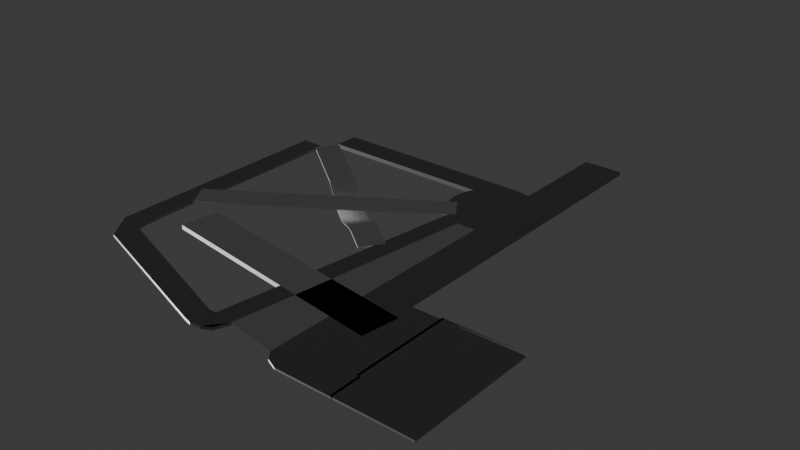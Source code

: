 # Source: map.blend  (saved by Blender 4.3.34; exported with 4.5.12 LTS)
import bpy
from mathutils import Matrix  # noqa: F401  (used for matrix-valued properties, if any)

bpy.ops.wm.read_factory_settings(use_empty=True)
scene = bpy.context.scene
scene.name = 'Scene'

# ---- collections
col_collection = bpy.data.collections.new('Collection'); scene.collection.children.link(col_collection)

# ---- materials (node trees are filled in below, after node groups)
mat_material_002 = bpy.data.materials.new('Material.002')
mat_material_005 = bpy.data.materials.new('Material.005')
mat_material = bpy.data.materials.new('Material')
mat_material_004 = bpy.data.materials.new('Material.004')

# ---- material node trees
mat_material_002.use_nodes = True; mat_material_002.node_tree.nodes.clear()
_N = mat_material_002.node_tree.nodes; _L = mat_material_002.node_tree.links
n0 = _N.new('ShaderNodeBsdfPrincipled'); n0.name = 'Principled BSDF'; n0.location = (10, 300)
n0.inputs[0].default_value = (0.002286, 0.0427, 0.04477, 1.0)
n1 = _N.new('ShaderNodeOutputMaterial'); n1.name = 'Material Output'; n1.location = (300, 300)
_L.new(n0.outputs[0], n1.inputs[0])
n1.is_active_output = True
mat_material_005.use_nodes = True; mat_material_005.node_tree.nodes.clear()
_N = mat_material_005.node_tree.nodes; _L = mat_material_005.node_tree.links
n0 = _N.new('ShaderNodeBsdfPrincipled'); n0.name = 'Principled BSDF'; n0.location = (10, 300)
n0.inputs[0].default_value = (0.3663, 0.3663, 0.3663, 1.0)
n1 = _N.new('ShaderNodeOutputMaterial'); n1.name = 'Material Output'; n1.location = (300, 300)
_L.new(n0.outputs[0], n1.inputs[0])
n1.is_active_output = True
mat_material.use_nodes = True; mat_material.node_tree.nodes.clear()
_N = mat_material.node_tree.nodes; _L = mat_material.node_tree.links
n0 = _N.new('ShaderNodeBsdfPrincipled'); n0.name = 'Principled BSDF'; n0.location = (10, 300)
n1 = _N.new('ShaderNodeOutputMaterial'); n1.name = 'Material Output'; n1.location = (300, 300)
_L.new(n0.outputs[0], n1.inputs[0])
n1.is_active_output = True
mat_material_004.use_nodes = True; mat_material_004.node_tree.nodes.clear()
_N = mat_material_004.node_tree.nodes; _L = mat_material_004.node_tree.links
n0 = _N.new('ShaderNodeBsdfPrincipled'); n0.name = 'Principled BSDF'; n0.location = (10, 300)
n0.inputs[0].default_value = (0.3054, 0.3054, 0.3054, 1.0)
n1 = _N.new('ShaderNodeOutputMaterial'); n1.name = 'Material Output'; n1.location = (300, 300)
_L.new(n0.outputs[0], n1.inputs[0])
n1.is_active_output = True

# ---- world
world_world = bpy.data.worlds.new('World'); scene.world = world_world
world_world.use_nodes = True; world_world.node_tree.nodes.clear()
_N = world_world.node_tree.nodes; _L = world_world.node_tree.links
n0 = _N.new('ShaderNodeOutputWorld'); n0.name = 'World Output'; n0.location = (300, 300)
n1 = _N.new('ShaderNodeBackground'); n1.name = 'Background'; n1.location = (10, 300)
n1.inputs[0].default_value = (0.05088, 0.05088, 0.05088, 1.0)
_L.new(n1.outputs[0], n0.inputs[0])
n0.is_active_output = True
world_world.color = (0.05088, 0.05088, 0.05088)
world_world.sun_shadow_jitter_overblur = 0.0

# ---- lights
light_point = bpy.data.lights.new('Point', 'SUN')
light_point.energy = 2.94
light_point.shadow_soft_size = 7.402

# ---- meshes
me_cube_011 = bpy.data.meshes.new('Cube.011')
me_cube_011.from_pydata([(-2.008, 1.01, -1.115), (-2.029, 1.032, -1.115), (-2.092, 1.053, -1.115), (-2.193, 1.072, -1.115), (-2.33, 1.089, -1.115), (-2.496, 1.103, -1.115), (-2.686, 1.114, -1.115), (-2.891, 1.12, -1.115), (-3.106, 1.122, -1.115), (-3.32, 1.12, -1.115), (-3.526, 1.114, -1.115), (-3.715, 1.103, -1.115), (-3.882, 1.089, -1.115), (-4.018, 1.072, -1.115), (-4.12, 1.053, -1.115), (-4.182, 1.032, -1.115), (-4.203, 1.01, -1.115), (-4.182, 0.9883, -1.115), (-4.12, 0.9673, -1.115), (-4.018, 0.9479, -1.115), (-3.882, 0.931, -1.115), (-3.715, 0.917, -1.115), (-3.526, 0.9067, -1.115), (-3.32, 0.9003, -1.115), (-3.106, 0.8982, -1.115), (-2.891, 0.9003, -1.115), (-2.686, 0.9067, -1.115), (-2.496, 0.917, -1.115), (-2.33, 0.931, -1.115), (-2.193, 0.9479, -1.115), (-2.092, 0.9673, -1.115), (-2.029, 0.9883, -1.115), (-1.803, 1.01, -3.461), (-1.828, 1.036, -3.461), (-1.902, 1.061, -3.461), (-2.023, 1.084, -3.461), (-2.185, 1.104, -3.461), (-2.382, 1.121, -3.461), (-2.607, 1.133, -3.461), (-2.852, 1.14, -3.461), (-3.106, 1.143, -3.461), (-3.36, 1.14, -3.461), (-3.604, 1.133, -3.461), (-3.829, 1.121, -3.461), (-4.026, 1.104, -3.461), (-4.188, 1.084, -3.461), (-4.309, 1.061, -3.461), (-4.383, 1.036, -3.461), (-4.408, 1.01, -3.461), (-4.383, 0.9842, -3.461), (-4.309, 0.9593, -3.461), (-4.188, 0.9363, -3.461), (-4.026, 0.9162, -3.461), (-3.829, 0.8997, -3.461), (-3.604, 0.8874, -3.461), (-3.36, 0.8798, -3.461), (-3.106, 0.8773, -3.461), (-2.852, 0.8798, -3.461), (-2.607, 0.8874, -3.461), (-2.382, 0.8997, -3.461), (-2.185, 0.9162, -3.461), (-2.023, 0.9363, -3.461), (-1.902, 0.9593, -3.461), (-1.828, 0.9842, -3.461), (-2.008, 1.01, -3.461), (-2.029, 1.032, -3.461), (-2.092, 1.053, -3.461), (-2.193, 1.072, -3.461), (-2.33, 1.089, -3.461), (-2.496, 1.103, -3.461), (-2.686, 1.114, -3.461), (-2.891, 1.12, -3.461), (-3.106, 1.122, -3.461), (-3.32, 1.12, -3.461), (-3.526, 1.114, -3.461), (-3.715, 1.103, -3.461), (-3.882, 1.089, -3.461), (-4.018, 1.072, -3.461), (-4.12, 1.053, -3.461), (-4.182, 1.032, -3.461), (-4.203, 1.01, -3.461), (-4.182, 0.9883, -3.461), (-4.12, 0.9673, -3.461), (-4.018, 0.9479, -3.461), (-3.882, 0.931, -3.461), (-3.715, 0.917, -3.461), (-3.526, 0.9067, -3.461), (-3.32, 0.9003, -3.461), (-3.106, 0.8982, -3.461), (-2.891, 0.9003, -3.461), (-2.686, 0.9067, -3.461), (-2.496, 0.917, -3.461), (-2.33, 0.931, -3.461), (-2.193, 0.9479, -3.461), (-2.092, 0.9673, -3.461), (-2.029, 0.9883, -3.461)], [], [(0, 1, 2, 3, 4, 5, 6, 7, 8, 9, 10, 11, 12, 13, 14, 15, 16, 17, 18, 19, 20, 21, 22, 23, 24, 25, 26, 27, 28, 29, 30, 31), (31, 30, 94, 95), (4, 3, 67, 68), (17, 16, 80, 81), (30, 29, 93, 94), (3, 2, 66, 67), (16, 15, 79, 80), (29, 28, 92, 93), (2, 1, 65, 66), (15, 14, 78, 79), (28, 27, 91, 92), (1, 0, 64, 65), (14, 13, 77, 78), (27, 26, 90, 91), (13, 12, 76, 77), (26, 25, 89, 90), (12, 11, 75, 76), (25, 24, 88, 89), (11, 10, 74, 75), (24, 23, 87, 88), (10, 9, 73, 74), (23, 22, 86, 87), (9, 8, 72, 73), (22, 21, 85, 86), (8, 7, 71, 72), (21, 20, 84, 85), (7, 6, 70, 71), (20, 19, 83, 84), (6, 5, 69, 70), (19, 18, 82, 83), (0, 31, 95, 64), (5, 4, 68, 69), (18, 17, 81, 82), (32, 63, 62, 61, 60, 59, 58, 57, 56, 55, 54, 53, 52, 51, 50, 49, 48, 47, 46, 45, 44, 43, 42, 41, 40, 39, 38, 37, 36, 35, 34, 33), (62, 63, 95, 94), (49, 50, 82, 81), (36, 37, 69, 68), (63, 32, 64, 95), (50, 51, 83, 82), (37, 38, 70, 69), (51, 52, 84, 83), (38, 39, 71, 70), (52, 53, 85, 84), (39, 40, 72, 71), (53, 54, 86, 85), (40, 41, 73, 72), (54, 55, 87, 86), (41, 42, 74, 73), (55, 56, 88, 87), (42, 43, 75, 74), (56, 57, 89, 88), (43, 44, 76, 75), (57, 58, 90, 89), (44, 45, 77, 76), (58, 59, 91, 90), (45, 46, 78, 77), (32, 33, 65, 64), (59, 60, 92, 91), (46, 47, 79, 78), (33, 34, 66, 65), (60, 61, 93, 92), (47, 48, 80, 79), (34, 35, 67, 66), (61, 62, 94, 93), (48, 49, 81, 80), (35, 36, 68, 67)])
_uv = me_cube_011.uv_layers.new(name='UVMap')
_uv.uv.foreach_set('vector', [0.75, 0.49, 0.7968, 0.4854, 0.8418, 0.4717, 0.8833, 0.4496, 0.9197, 0.4197, 0.9496, 0.3833, 0.9717, 0.3418, 0.9854, 0.2968, 0.99, 0.25, 0.9854, 0.2032, 0.9717, 0.1582, 0.9496, 0.1167, 0.9197, 0.08029, 0.8833, 0.05045, 0.8418, 0.02827, 0.7968, 0.01461, 0.75, 0.01, 0.7032, 0.01461, 0.6582, 0.02827, 0.6167, 0.05045, 0.5803, 0.08029, 0.5504, 0.1167, 0.5283, 0.1582, 0.5146, 0.2032, 0.51, 0.25, 0.5146, 0.2968, 0.5283, 0.3418, 0.5504, 0.3833, 0.5803, 0.4197, 0.6167, 0.4496, 0.6582, 0.4717, 0.7032, 0.4854, 0.7032, 0.4854, 0.6582, 0.4717, 0.6582, 0.4717, 0.7032, 0.4854, 0.9197, 0.4197, 0.8833, 0.4496, 0.8833, 0.4496, 0.9197, 0.4197, 0.7032, 0.01461, 0.75, 0.01, 0.75, 0.01, 0.7032, 0.01461, 0.6582, 0.4717, 0.6167, 0.4496, 0.6167, 0.4496, 0.6582, 0.4717, 0.8833, 0.4496, 0.8418, 0.4717, 0.8418, 0.4717, 0.8833, 0.4496, 0.75, 0.01, 0.7968, 0.01461, 0.7968, 0.01461, 0.75, 0.01, 0.6167, 0.4496, 0.5803, 0.4197, 0.5803, 0.4197, 0.6167, 0.4496, 0.8418, 0.4717, 0.7968, 0.4854, 0.7968, 0.4854, 0.8418, 0.4717, 0.7968, 0.01461, 0.8418, 0.02827, 0.8418, 0.02827, 0.7968, 0.01461, 0.5803, 0.4197, 0.5504, 0.3833, 0.5504, 0.3833, 0.5803, 0.4197, 0.7968, 0.4854, 0.75, 0.49, 0.75, 0.49, 0.7968, 0.4854, 0.8418, 0.02827, 0.8833, 0.05045, 0.8833, 0.05045, 0.8418, 0.02827, 0.5504, 0.3833, 0.5283, 0.3418, 0.5283, 0.3418, 0.5504, 0.3833, 0.8833, 0.05045, 0.9197, 0.08029, 0.9197, 0.08029, 0.8833, 0.05045, 0.5283, 0.3418, 0.5146, 0.2968, 0.5146, 0.2968, 0.5283, 0.3418, 0.9197, 0.08029, 0.9496, 0.1167, 0.9496, 0.1167, 0.9197, 0.08029, 0.5146, 0.2968, 0.51, 0.25, 0.51, 0.25, 0.5146, 0.2968, 0.9496, 0.1167, 0.9717, 0.1582, 0.9717, 0.1582, 0.9496, 0.1167, 0.51, 0.25, 0.5146, 0.2032, 0.5146, 0.2032, 0.51, 0.25, 0.9717, 0.1582, 0.9854, 0.2032, 0.9854, 0.2032, 0.9717, 0.1582, 0.5146, 0.2032, 0.5283, 0.1582, 0.5283, 0.1582, 0.5146, 0.2032, 0.9854, 0.2032, 0.99, 0.25, 0.99, 0.25, 0.9854, 0.2032, 0.5283, 0.1582, 0.5504, 0.1167, 0.5504, 0.1167, 0.5283, 0.1582, 0.99, 0.25, 0.9854, 0.2968, 0.9854, 0.2968, 0.99, 0.25, 0.5504, 0.1167, 0.5803, 0.08029, 0.5803, 0.08029, 0.5504, 0.1167, 0.9854, 0.2968, 0.9717, 0.3418, 0.9717, 0.3418, 0.9854, 0.2968, 0.5803, 0.08029, 0.6167, 0.05045, 0.6167, 0.05045, 0.5803, 0.08029, 0.9717, 0.3418, 0.9496, 0.3833, 0.9496, 0.3833, 0.9717, 0.3418, 0.6167, 0.05045, 0.6582, 0.02827, 0.6582, 0.02827, 0.6167, 0.05045, 0.75, 0.49, 0.7032, 0.4854, 0.7032, 0.4854, 0.75, 0.49, 0.9496, 0.3833, 0.9197, 0.4197, 0.9197, 0.4197, 0.9496, 0.3833, 0.6582, 0.02827, 0.7032, 0.01461, 0.7032, 0.01461, 0.6582, 0.02827, 0.75, 0.49, 0.7032, 0.4854, 0.6582, 0.4717, 0.6167, 0.4496, 0.5803, 0.4197, 0.5504, 0.3833, 0.5283, 0.3418, 0.5146, 0.2968, 0.51, 0.25, 0.5146, 0.2032, 0.5283, 0.1582, 0.5504, 0.1167, 0.5803, 0.08029, 0.6167, 0.05045, 0.6582, 0.02827, 0.7032, 0.01461, 0.75, 0.01, 0.7968, 0.01461, 0.8418, 0.02827, 0.8833, 0.05045, 0.9197, 0.08029, 0.9496, 0.1167, 0.9717, 0.1582, 0.9854, 0.2032, 0.99, 0.25, 0.9854, 0.2968, 0.9717, 0.3418, 0.9496, 0.3833, 0.9197, 0.4197, 0.8833, 0.4496, 0.8418, 0.4717, 0.7968, 0.4854, 0.6582, 0.4717, 0.7032, 0.4854, 0.7032, 0.4854, 0.6582, 0.4717, 0.7032, 0.01461, 0.6582, 0.02827, 0.6582, 0.02827, 0.7032, 0.01461, 0.9197, 0.4197, 0.9496, 0.3833, 0.9496, 0.3833, 0.9197, 0.4197, 0.7032, 0.4854, 0.75, 0.49, 0.75, 0.49, 0.7032, 0.4854, 0.6582, 0.02827, 0.6167, 0.05045, 0.6167, 0.05045, 0.6582, 0.02827, 0.9496, 0.3833, 0.9717, 0.3418, 0.9717, 0.3418, 0.9496, 0.3833, 0.6167, 0.05045, 0.5803, 0.08029, 0.5803, 0.08029, 0.6167, 0.05045, 0.9717, 0.3418, 0.9854, 0.2968, 0.9854, 0.2968, 0.9717, 0.3418, 0.5803, 0.08029, 0.5504, 0.1167, 0.5504, 0.1167, 0.5803, 0.08029, 0.9854, 0.2968, 0.99, 0.25, 0.99, 0.25, 0.9854, 0.2968, 0.5504, 0.1167, 0.5283, 0.1582, 0.5283, 0.1582, 0.5504, 0.1167, 0.99, 0.25, 0.9854, 0.2032, 0.9854, 0.2032, 0.99, 0.25, 0.5283, 0.1582, 0.5146, 0.2032, 0.5146, 0.2032, 0.5283, 0.1582, 0.9854, 0.2032, 0.9717, 0.1582, 0.9717, 0.1582, 0.9854, 0.2032, 0.5146, 0.2032, 0.51, 0.25, 0.51, 0.25, 0.5146, 0.2032, 0.9717, 0.1582, 0.9496, 0.1167, 0.9496, 0.1167, 0.9717, 0.1582, 0.51, 0.25, 0.5146, 0.2968, 0.5146, 0.2968, 0.51, 0.25, 0.9496, 0.1167, 0.9197, 0.08029, 0.9197, 0.08029, 0.9496, 0.1167, 0.5146, 0.2968, 0.5283, 0.3418, 0.5283, 0.3418, 0.5146, 0.2968, 0.9197, 0.08029, 0.8833, 0.05045, 0.8833, 0.05045, 0.9197, 0.08029, 0.5283, 0.3418, 0.5504, 0.3833, 0.5504, 0.3833, 0.5283, 0.3418, 0.8833, 0.05045, 0.8418, 0.02827, 0.8418, 0.02827, 0.8833, 0.05045, 0.75, 0.49, 0.7968, 0.4854, 0.7968, 0.4854, 0.75, 0.49, 0.5504, 0.3833, 0.5803, 0.4197, 0.5803, 0.4197, 0.5504, 0.3833, 0.8418, 0.02827, 0.7968, 0.01461, 0.7968, 0.01461, 0.8418, 0.02827, 0.7968, 0.4854, 0.8418, 0.4717, 0.8418, 0.4717, 0.7968, 0.4854, 0.5803, 0.4197, 0.6167, 0.4496, 0.6167, 0.4496, 0.5803, 0.4197, 0.7968, 0.01461, 0.75, 0.01, 0.75, 0.01, 0.7968, 0.01461, 0.8418, 0.4717, 0.8833, 0.4496, 0.8833, 0.4496, 0.8418, 0.4717, 0.6167, 0.4496, 0.6582, 0.4717, 0.6582, 0.4717, 0.6167, 0.4496, 0.75, 0.01, 0.7032, 0.01461, 0.7032, 0.01461, 0.75, 0.01, 0.8833, 0.4496, 0.9197, 0.4197, 0.9197, 0.4197, 0.8833, 0.4496])
me_cube_011.materials.append(mat_material_002)
me_cube_011.update()
me_cube_013 = bpy.data.meshes.new('Cube.013')
me_cube_013.from_pydata([(-1.0, -1.0, -1.0), (-0.9827, 0.6478, -1.0), (1.0, -1.0, -1.0), (1.0, 1.0, -1.0)], [], [(1, 3, 2, 0)])
_uv = me_cube_013.uv_layers.new(name='UVMap')
_uv.uv.foreach_set('vector', [0.125, 0.5, 0.375, 0.5, 0.375, 0.75, 0.125, 0.75])
me_cube_013.materials.append(mat_material_005)
me_cube_013.update()
me_cube_014 = bpy.data.meshes.new('Cube.014')
me_cube_014.from_pydata([(9.884, -0.8817, -1.0), (5.953, -0.8016, -1.0), (13.32, 0.8337, -1.0), (9.387, 0.9138, -1.0), (7.923, -0.8418, -1.0), (7.923, -0.8418, 1.0), (11.85, 1.119, 1.0), (9.884, -0.8817, 1.0), (13.81, 1.079, 1.0), (5.953, -0.8016, 1.0), (9.877, 1.159, 1.0), (11.85, 0.09853, -1.0), (8.903, -0.8617, -1.0), (7.915, 0.1786, -1.0), (6.938, -0.8217, -1.0), (12.34, 0.3436, -1.0), (12.83, 0.5886, -1.0), (8.896, 0.6687, -1.0), (8.406, 0.4236, -1.0), (7.424, -0.06646, -1.0), (6.934, -0.3115, -1.0), (6.443, -0.5566, -1.0), (10.37, -0.6366, -1.0), (10.86, -0.3916, -1.0), (11.36, -0.1465, -1.0), (14.08, 1.073, 1.0), (14.08, 1.073, -1.0), (13.59, 0.8281, -1.0), (10.16, -0.8872, 1.0), (10.16, -0.8872, -1.0), (11.63, -0.1521, -1.0), (12.12, 0.09298, -1.0), (12.61, 0.338, -1.0), (13.1, 0.5831, -1.0), (10.65, -0.6422, -1.0), (11.14, -0.3971, -1.0), (6.172, -0.551, -1.0), (5.681, -0.7961, -1.0), (5.681, -0.7961, 1.0), (9.606, 1.164, 1.0), (9.606, 1.164, -1.0), (8.134, 0.4292, -1.0), (7.643, 0.1841, -1.0), (9.115, 0.9193, -1.0), (8.625, 0.6742, -1.0), (7.153, -0.06093, -1.0), (6.662, -0.306, -1.0), (6.443, -0.5566, -4.548), (5.953, -0.8016, -4.548), (11.36, -0.1465, -4.548), (11.85, 0.09853, -4.548), (8.406, 0.4236, -4.548), (7.915, 0.1786, -4.548), (12.34, 0.3436, -4.548), (12.83, 0.5886, -4.548), (13.32, 0.8337, -4.548), (9.387, 0.9138, -4.548), (8.896, 0.6687, -4.548), (7.424, -0.06646, -4.548), (6.934, -0.3115, -4.548), (9.884, -0.8817, -4.548), (10.37, -0.6366, -4.548), (10.86, -0.3916, -4.548), (11.63, -0.1521, -4.548), (12.12, 0.09298, -4.548), (12.61, 0.338, -4.548), (13.1, 0.5831, -4.548), (13.59, 0.8281, -4.548), (10.16, -0.8872, -4.548), (10.65, -0.6422, -4.548), (11.14, -0.3971, -4.548), (6.172, -0.551, -4.548), (5.681, -0.7961, -4.548), (8.134, 0.4292, -4.548), (7.643, 0.1841, -4.548), (9.115, 0.9193, -4.548), (8.625, 0.6742, -4.548), (7.153, -0.06093, -4.548), (6.662, -0.306, -4.548), (9.828, -0.9097, 1.0), (9.828, -0.9097, -1.0), (5.897, -0.8296, -1.0), (5.897, -0.8296, 1.0), (10.1, -0.9152, 1.0), (10.1, -0.9152, -1.0), (5.625, -0.8241, -1.0), (5.625, -0.8241, 1.0), (5.949, -0.8015, 1.0), (5.949, -0.8015, -1.0), (5.893, -0.8295, 1.0), (5.893, -0.8295, -1.0), (9.884, -0.8817, -4.488), (10.16, -0.8872, -4.488), (5.953, -0.8016, -4.488), (5.681, -0.7961, -4.488), (9.828, -0.9097, -4.488), (10.1, -0.9152, -4.488), (5.897, -0.8296, -4.488), (5.625, -0.8241, -4.488), (5.893, -0.8295, -4.488), (5.949, -0.8015, -4.488), (11.85, 1.119, 1.0), (12.83, 1.609, 1.0), (13.81, 2.099, 1.0), (15.77, 2.059, 1.0), (14.79, 1.569, 1.0), (13.81, 1.079, 1.0), (9.877, 1.159, 1.0), (10.86, 1.649, 1.0), (11.84, 2.139, 1.0), (16.04, 2.053, 1.0), (15.06, 1.563, 1.0), (14.08, 1.073, 1.0), (9.606, 1.164, 1.0), (10.59, 1.654, 1.0), (11.57, 2.145, 1.0), (9.115, 0.9193, -1.0), (9.387, 0.9138, -4.548), (9.115, 0.9193, -4.548), (9.387, 0.9138, -1.0), (12.83, 0.5886, -0.7707), (13.32, 0.8337, -0.7707), (13.59, 0.8281, -0.7707), (13.1, 0.5831, -0.7707), (12.83, 0.5886, -4.319), (13.32, 0.8337, -4.319), (13.1, 0.5831, -4.319), (13.59, 0.8281, -4.319)], [], [(0, 1, 3, 2), (46, 45, 77, 78), (0, 7, 5, 4, 12), (106, 101, 5, 7), (103, 6, 10, 109), (31, 30, 63, 64), (4, 5, 9, 1, 14), (26, 25, 110, 111, 112, 28, 29, 34, 35, 30, 31, 32, 33, 27), (19, 20, 59, 58), (0, 29, 92, 91), (45, 42, 74, 77), (13, 19, 58, 52), (41, 44, 76, 73), (106, 7, 28, 112), (29, 0, 60, 68), (37, 38, 113, 114, 115, 39, 40, 43, 116, 44, 41, 42, 45, 46, 36), (116, 43, 75, 118), (15, 16, 54, 53), (1, 9, 82, 81), (109, 10, 39, 115), (24, 11, 50, 49), (21, 1, 48, 47), (11, 15, 53, 50), (42, 41, 73, 74), (61, 62, 70, 69), (47, 48, 72, 71), (50, 53, 65, 64), (62, 49, 63, 70), (53, 54, 66, 65), (49, 50, 64, 63), (54, 55, 67, 66), (60, 61, 69, 68), (57, 51, 73, 76), (59, 47, 71, 78), (52, 58, 77, 74), (51, 52, 74, 73), (117, 57, 76, 118), (58, 59, 78, 77), (20, 21, 47, 59), (32, 31, 64, 65), (36, 46, 78, 71), (18, 13, 52, 51), (0, 22, 61, 60), (33, 32, 65, 66), (1, 37, 72, 48), (119, 17, 57, 117), (22, 23, 62, 61), (17, 18, 51, 57), (23, 24, 49, 62), (34, 29, 68, 69), (37, 36, 71, 72), (35, 34, 69, 70), (30, 35, 70, 63), (79, 80, 84, 83), (81, 82, 86, 85), (85, 37, 94, 98), (9, 38, 86, 82), (28, 7, 79, 83), (80, 79, 89, 90), (29, 28, 83, 84), (38, 37, 85, 86), (87, 88, 90, 89), (88, 0, 91, 100), (7, 0, 88, 87), (79, 7, 87, 89), (91, 92, 96, 95), (94, 93, 97, 98), (91, 95, 99, 100), (1, 81, 97, 93), (81, 85, 98, 97), (84, 80, 95, 96), (29, 84, 96, 92), (37, 1, 93, 94), (80, 90, 99, 95), (90, 88, 100, 99), (9, 107, 113, 38), (107, 108, 114, 113), (108, 109, 115, 114), (8, 104, 110, 25), (104, 105, 111, 110), (105, 106, 112, 111), (5, 101, 107, 9), (101, 102, 108, 107), (102, 103, 109, 108), (8, 6, 103, 104), (104, 103, 102, 105), (105, 102, 101, 106), (3, 119, 117, 56), (56, 117, 118, 75), (44, 116, 118, 76), (120, 121, 125, 124), (122, 123, 126, 127), (121, 122, 127, 125)])
_uv = me_cube_014.uv_layers.new(name='UVMap')
_uv.uv.foreach_set('vector', [0.005474, 0.001914, 0.9992, 0.001914, 0.9992, 1.007, 0.005474, 1.007, 0.375, 0.0625, 0.375, 0.09375, 0.375, 0.09375, 0.375, 0.0625, 0.375, 0.75, 0.625, 0.75, 0.625, 1.0, 0.375, 1.0, 0.375, 0.875, 0.3689, 0.3861, 0.6189, 0.3861, 0.6189, 0.6361, 0.3689, 0.6361, 0.6189, 0.2611, 0.6189, 0.3861, 0.6189, 0.3861, 0.6189, 0.2611, 0.375, 0.625, 0.375, 0.6562, 0.375, 0.6562, 0.375, 0.625, 0.375, 1.0, 0.625, 1.0, 0.625, 1.0, 0.375, 1.0, 0.375, 1.0, 0.375, 0.5, 0.625, 0.5, 0.625, 0.375, 0.625, 0.4375, 0.625, 0.5, 0.625, 0.75, 0.375, 0.75, 0.375, 0.7188, 0.375, 0.6875, 0.375, 0.6562, 0.375, 0.625, 0.375, 0.5938, 0.375, 0.5625, 0.375, 0.5312, 0.125, 0.6562, 0.125, 0.6875, 0.125, 0.6875, 0.125, 0.6562, 0.375, 0.75, 0.375, 0.75, 0.375, 0.75, 0.375, 0.75, 0.375, 0.09375, 0.375, 0.125, 0.375, 0.125, 0.375, 0.09375, 0.125, 0.625, 0.125, 0.6562, 0.125, 0.6562, 0.125, 0.625, 0.375, 0.1562, 0.375, 0.1875, 0.375, 0.1875, 0.375, 0.1562, 0.625, 0.5, 0.625, 0.75, 0.625, 0.75, 0.625, 0.5, 0.375, 0.75, 0.375, 0.75, 0.375, 0.75, 0.375, 0.75, 0.375, 0.0, 0.625, 0.0, 0.625, 0.25, 0.625, 0.3125, 0.625, 0.375, 0.625, 0.25, 0.375, 0.25, 0.375, 0.2188, 0.375, 0.2188, 0.375, 0.1875, 0.375, 0.1562, 0.375, 0.125, 0.375, 0.09375, 0.375, 0.0625, 0.375, 0.03125, 0.375, 0.2188, 0.375, 0.2188, 0.375, 0.2188, 0.375, 0.2188, 0.375, 0.5938, 0.375, 0.5625, 0.375, 0.5625, 0.375, 0.5938, 0.375, 1.0, 0.625, 1.0, 0.625, 1.0, 0.375, 1.0, 0.875, 0.375, 0.875, 0.5, 0.875, 0.5, 0.875, 0.375, 0.375, 0.6562, 0.375, 0.625, 0.375, 0.625, 0.375, 0.6562, 0.125, 0.7188, 0.125, 0.75, 0.125, 0.75, 0.125, 0.7188, 0.375, 0.625, 0.375, 0.5938, 0.375, 0.5938, 0.375, 0.625, 0.375, 0.125, 0.375, 0.1562, 0.375, 0.1562, 0.375, 0.125, 0.375, 0.7188, 0.375, 0.6875, 0.375, 0.6875, 0.375, 0.7188, 0.125, 0.7188, 0.125, 0.75, 0.125, 0.75, 0.125, 0.7188, 0.375, 0.625, 0.375, 0.5938, 0.375, 0.5938, 0.375, 0.625, 0.375, 0.6875, 0.375, 0.6562, 0.375, 0.6562, 0.375, 0.6875, 0.375, 0.5938, 0.375, 0.5625, 0.375, 0.5625, 0.375, 0.5938, 0.375, 0.6562, 0.375, 0.625, 0.375, 0.625, 0.375, 0.6562, 0.375, 0.5625, 0.375, 0.5312, 0.375, 0.5312, 0.375, 0.5625, 0.375, 0.75, 0.375, 0.7188, 0.375, 0.7188, 0.375, 0.75, 0.125, 0.5625, 0.125, 0.5938, 0.125, 0.5938, 0.125, 0.5625, 0.125, 0.6875, 0.125, 0.7188, 0.125, 0.7188, 0.125, 0.6875, 0.125, 0.625, 0.125, 0.6562, 0.125, 0.6562, 0.125, 0.625, 0.125, 0.5938, 0.125, 0.625, 0.125, 0.625, 0.125, 0.5938, 0.125, 0.5312, 0.125, 0.5625, 0.125, 0.5625, 0.125, 0.5312, 0.125, 0.6562, 0.125, 0.6875, 0.125, 0.6875, 0.125, 0.6562, 0.125, 0.6875, 0.125, 0.7188, 0.125, 0.7188, 0.125, 0.6875, 0.375, 0.5938, 0.375, 0.625, 0.375, 0.625, 0.375, 0.5938, 0.375, 0.03125, 0.375, 0.0625, 0.375, 0.0625, 0.375, 0.03125, 0.125, 0.5938, 0.125, 0.625, 0.125, 0.625, 0.125, 0.5938, 0.375, 0.75, 0.375, 0.7188, 0.375, 0.7188, 0.375, 0.75, 0.375, 0.5625, 0.375, 0.5938, 0.375, 0.5938, 0.375, 0.5625, 0.375, 1.0, 0.375, 1.0, 0.375, 1.0, 0.375, 1.0, 0.125, 0.5312, 0.125, 0.5625, 0.125, 0.5625, 0.125, 0.5312, 0.375, 0.7188, 0.375, 0.6875, 0.375, 0.6875, 0.375, 0.7188, 0.125, 0.5625, 0.125, 0.5938, 0.125, 0.5938, 0.125, 0.5625, 0.375, 0.6875, 0.375, 0.6562, 0.375, 0.6562, 0.375, 0.6875, 0.375, 0.7188, 0.375, 0.75, 0.375, 0.75, 0.375, 0.7188, 0.375, 0.0, 0.375, 0.03125, 0.375, 0.03125, 0.375, 0.0, 0.375, 0.6875, 0.375, 0.7188, 0.375, 0.7188, 0.375, 0.6875, 0.375, 0.6562, 0.375, 0.6875, 0.375, 0.6875, 0.375, 0.6562, 0.625, 0.75, 0.375, 0.75, 0.375, 0.75, 0.625, 0.75, 0.375, 1.0, 0.625, 1.0, 0.625, 1.0, 0.375, 1.0, 0.375, 0.0, 0.375, 0.0, 0.375, 0.0, 0.375, 0.0, 0.875, 0.75, 0.875, 0.75, 0.875, 0.75, 0.875, 0.75, 0.625, 0.75, 0.625, 0.75, 0.625, 0.75, 0.625, 0.75, 0.375, 0.75, 0.625, 0.75, 0.625, 0.75, 0.375, 0.75, 0.375, 0.75, 0.625, 0.75, 0.625, 0.75, 0.375, 0.75, 0.625, 0.0, 0.375, 0.0, 0.375, 0.0, 0.625, 0.0, 0.625, 0.75, 0.375, 0.75, 0.375, 0.75, 0.625, 0.75, 0.375, 0.75, 0.375, 0.75, 0.375, 0.75, 0.375, 0.75, 0.625, 0.75, 0.375, 0.75, 0.375, 0.75, 0.625, 0.75, 0.625, 0.75, 0.625, 0.75, 0.625, 0.75, 0.625, 0.75, 0.375, 0.75, 0.375, 0.75, 0.375, 0.75, 0.375, 0.75, 0.375, 1.0, 0.375, 1.0, 0.375, 1.0, 0.375, 1.0, 0.375, 0.75, 0.375, 0.75, 0.375, 0.75, 0.375, 0.75, 0.375, 1.0, 0.375, 1.0, 0.375, 1.0, 0.375, 1.0, 0.375, 1.0, 0.375, 1.0, 0.375, 1.0, 0.375, 1.0, 0.375, 0.75, 0.375, 0.75, 0.375, 0.75, 0.375, 0.75, 0.375, 0.75, 0.375, 0.75, 0.375, 0.75, 0.375, 0.75, 0.375, 1.0, 0.375, 1.0, 0.375, 1.0, 0.375, 1.0, 0.375, 0.75, 0.375, 0.75, 0.375, 0.75, 0.375, 0.75, 0.375, 0.75, 0.375, 0.75, 0.375, 0.75, 0.375, 0.75, 0.875, 0.75, 0.875, 0.5, 0.875, 0.5, 0.875, 0.75, 0.875, 0.5, 0.875, 0.4375, 0.875, 0.4375, 0.875, 0.5, 0.875, 0.4375, 0.875, 0.375, 0.875, 0.375, 0.875, 0.4375, 0.625, 0.5, 0.625, 0.375, 0.625, 0.375, 0.625, 0.5, 0.625, 0.375, 0.625, 0.4375, 0.625, 0.4375, 0.625, 0.375, 0.625, 0.4375, 0.625, 0.5, 0.625, 0.5, 0.625, 0.4375, 0.6189, 0.6361, 0.6189, 0.3861, 0.6189, 0.3861, 0.6189, 0.6361, 0.6189, 0.3861, 0.6189, 0.3236, 0.6189, 0.3236, 0.6189, 0.3861, 0.6189, 0.3236, 0.6189, 0.2611, 0.6189, 0.2611, 0.6189, 0.3236, 0.3689, 0.3861, 0.6189, 0.3861, 0.6189, 0.2611, 0.3689, 0.2611, 0.3689, 0.2611, 0.6189, 0.2611, 0.6189, 0.3236, 0.3689, 0.3236, 0.3689, 0.3236, 0.6189, 0.3236, 0.6189, 0.3861, 0.3689, 0.3861, 0.125, 0.5312, 0.125, 0.5312, 0.125, 0.5312, 0.125, 0.5312, 0.125, 0.5312, 0.125, 0.5312, 0.125, 0.5312, 0.125, 0.5312, 0.375, 0.1875, 0.375, 0.2188, 0.375, 0.2188, 0.375, 0.1875, 0.375, 0.5625, 0.375, 0.5312, 0.375, 0.5312, 0.375, 0.5625, 0.375, 0.5312, 0.375, 0.5625, 0.375, 0.5625, 0.375, 0.5312, 0.375, 0.5312, 0.375, 0.5312, 0.375, 0.5312, 0.375, 0.5312])
me_cube_014.materials.append(mat_material)
me_cube_014.update()
me_cube_002 = bpy.data.meshes.new('Cube.002')
me_cube_002.from_pydata([(1.013, 1.01, -1.115), (0.9337, 1.092, -1.115), (0.6993, 1.171, -1.115), (0.3187, 1.244, -1.115), (-0.1934, 1.307, -1.115), (-0.8175, 1.359, -1.115), (-1.53, 1.398, -1.115), (-2.302, 1.422, -1.115), (-3.106, 1.43, -1.115), (-3.909, 1.422, -1.115), (-4.682, 1.398, -1.115), (-5.394, 1.359, -1.115), (-6.018, 1.307, -1.115), (-6.53, 1.244, -1.115), (-6.91, 1.171, -1.115), (-7.145, 1.092, -1.115), (-7.224, 1.01, -1.115), (-7.145, 0.9282, -1.115), (-6.91, 0.8493, -1.115), (-6.53, 0.7767, -1.115), (-6.018, 0.713, -1.115), (-5.394, 0.6608, -1.115), (-4.682, 0.6219, -1.115), (-3.909, 0.598, -1.115), (-3.106, 0.59, -1.115), (-2.302, 0.598, -1.115), (-1.53, 0.6219, -1.115), (-0.8175, 0.6608, -1.115), (-0.1934, 0.713, -1.115), (0.3187, 0.7767, -1.115), (0.6993, 0.8493, -1.115), (0.9337, 0.9282, -1.115), (-1.803, 1.01, -1.115), (-1.828, 1.036, -1.115), (-1.902, 1.061, -1.115), (-2.023, 1.084, -1.115), (-2.185, 1.104, -1.115), (-2.382, 1.121, -1.115), (-2.607, 1.133, -1.115), (-2.852, 1.14, -1.115), (-3.106, 1.143, -1.115), (-3.36, 1.14, -1.115), (-3.604, 1.133, -1.115), (-3.829, 1.121, -1.115), (-4.026, 1.104, -1.115), (-4.188, 1.084, -1.115), (-4.309, 1.061, -1.115), (-4.383, 1.036, -1.115), (-4.408, 1.01, -1.115), (-4.383, 0.9842, -1.115), (-4.309, 0.9593, -1.115), (-4.188, 0.9363, -1.115), (-4.026, 0.9162, -1.115), (-3.829, 0.8997, -1.115), (-3.604, 0.8874, -1.115), (-3.36, 0.8798, -1.115), (-3.106, 0.8773, -1.115), (-2.852, 0.8798, -1.115), (-2.607, 0.8874, -1.115), (-2.382, 0.8997, -1.115), (-2.185, 0.9162, -1.115), (-2.023, 0.9363, -1.115), (-1.902, 0.9593, -1.115), (-1.828, 0.9842, -1.115)], [], [(15, 16, 48, 47), (24, 25, 57, 56), (5, 6, 38, 37), (10, 11, 43, 42), (20, 21, 53, 52), (29, 30, 62, 61), (1, 2, 34, 33), (16, 17, 49, 48), (25, 26, 58, 57), (11, 12, 44, 43), (6, 7, 39, 38), (21, 22, 54, 53), (30, 31, 63, 62), (2, 3, 35, 34), (12, 13, 45, 44), (17, 18, 50, 49), (26, 27, 59, 58), (7, 8, 40, 39), (13, 14, 46, 45), (22, 23, 55, 54), (31, 0, 32, 63), (3, 4, 36, 35), (18, 19, 51, 50), (27, 28, 60, 59), (8, 9, 41, 40), (14, 15, 47, 46), (23, 24, 56, 55), (4, 5, 37, 36), (0, 1, 33, 32), (19, 20, 52, 51), (28, 29, 61, 60), (9, 10, 42, 41)])
_uv = me_cube_002.uv_layers.new(name='UVMap')
_uv.uv.foreach_set('vector', [0.08581, 0.1909, 0.1518, 0.1191, 0.3905, 0.3795, 0.3697, 0.4022, 0.8736, 0.1695, 0.9345, 0.2502, 0.638, 0.421, 0.6188, 0.3955, 0.385, 0.9864, 0.2902, 0.9511, 0.4343, 0.6427, 0.4643, 0.6538, 0.02302, 0.6596, -0.0029, 0.5632, 0.3416, 0.52, 0.3498, 0.5505, 0.5176, -0.003058, 0.6168, 0.01357, 0.5376, 0.3462, 0.5062, 0.3409, 0.9982, 0.6331, 0.9661, 0.7255, 0.648, 0.5713, 0.6582, 0.5421, 0.7706, 0.9381, 0.6808, 0.9784, 0.5578, 0.6513, 0.5862, 0.6385, 0.1518, 0.1191, 0.2312, 0.06191, 0.4156, 0.3615, 0.3905, 0.3795, 0.9345, 0.2502, 0.9788, 0.3404, 0.652, 0.4495, 0.638, 0.421, -0.0029, 0.5632, -0.009456, 0.4643, 0.3395, 0.4887, 0.3416, 0.52, 0.2902, 0.9511, 0.2035, 0.8985, 0.4069, 0.626, 0.4343, 0.6427, 0.6168, 0.01357, 0.7116, 0.04888, 0.5675, 0.3574, 0.5376, 0.3462, 0.9661, 0.7255, 0.916, 0.8091, 0.6322, 0.5978, 0.648, 0.5713, 0.6808, 0.9784, 0.5841, 1.0, 0.5272, 0.6582, 0.5578, 0.6513, -0.009456, 0.4643, 0.003601, 0.3669, 0.3437, 0.4579, 0.3395, 0.4887, 0.2312, 0.06191, 0.321, 0.02158, 0.444, 0.3487, 0.4156, 0.3615, 0.9788, 0.3404, 1.005, 0.4368, 0.6602, 0.48, 0.652, 0.4495, 0.2035, 0.8985, 0.1282, 0.8305, 0.3831, 0.6045, 0.4069, 0.626, 0.003601, 0.3669, 0.03577, 0.2745, 0.3538, 0.4287, 0.3437, 0.4579, 0.7116, 0.04888, 0.7983, 0.1015, 0.595, 0.374, 0.5675, 0.3574, 0.916, 0.8091, 0.85, 0.8809, 0.6113, 0.6205, 0.6322, 0.5978, 0.5841, 1.0, 0.4843, 1.003, 0.4956, 0.6591, 0.5272, 0.6582, 0.321, 0.02158, 0.4177, -0.0003512, 0.4746, 0.3418, 0.444, 0.3487, 1.005, 0.4368, 1.011, 0.5357, 0.6623, 0.5113, 0.6602, 0.48, 0.1282, 0.8305, 0.0673, 0.7498, 0.3638, 0.579, 0.3831, 0.6045, 0.03577, 0.2745, 0.08581, 0.1909, 0.3697, 0.4022, 0.3538, 0.4287, 0.7983, 0.1015, 0.8736, 0.1695, 0.6188, 0.3955, 0.595, 0.374, 0.4843, 1.003, 0.385, 0.9864, 0.4643, 0.6538, 0.4956, 0.6591, 0.85, 0.8809, 0.7706, 0.9381, 0.5862, 0.6385, 0.6113, 0.6205, 0.4177, -0.0003512, 0.5176, -0.003058, 0.5062, 0.3409, 0.4746, 0.3418, 1.011, 0.5357, 0.9982, 0.6331, 0.6582, 0.5421, 0.6623, 0.5113, 0.0673, 0.7498, 0.02302, 0.6596, 0.3498, 0.5505, 0.3638, 0.579])
me_cube_002.update()
me_cube_004 = bpy.data.meshes.new('Cube.004')
me_cube_004.from_pydata([(-7.145, 0.9282, 1.115), (-22.51, 1.108, 1.067), (-21.69, 1.108, 1.067), (-28.69, 1.108, 1.067), (-30.33, 1.108, 1.067), (-7.098, 1.108, 1.067), (-29.6, 0.6257, 1.0), (-20.76, 0.7516, 1.0), (-22.65, 1.02, 1.0), (-21.15, 1.041, 1.0), (-23.76, 0.7096, 1.0), (-24.15, 0.999, 1.0), (-23.97, 0.7067, 1.0)], [], [(7, 2, 5, 0), (1, 3, 4, 12, 10, 11, 8, 9, 2), (12, 4, 6)])
_uv = me_cube_004.uv_layers.new(name='UVMap')
_uv.uv.foreach_set('vector', [0.0, 0.0, 0.0, 0.0, 0.0, 0.0, 0.0, 0.0, 0.0, 0.0, 0.0, 0.0, 0.0, 0.0, 0.0, 0.0, 0.0, 0.0, 0.0, 0.0, 0.0, 0.0, 0.0, 0.0, 0.0, 0.0, 0.0, 0.0, 0.0, 0.0, 0.0, 0.0])
me_cube_004.update()
me_cube_005 = bpy.data.meshes.new('Cube.005')
me_cube_005.from_pydata([(-28.69, 1.771, -1.165), (-28.69, 2.486, -1.165), (-31.51, 1.771, -1.165), (-31.51, 2.486, -1.165), (-28.69, 1.771, -1.165), (-19.78, 1.771, -1.165), (-28.69, 2.486, -1.165), (-19.78, 2.486, -1.165)], [], [(0, 1, 3, 2), (4, 5, 7, 6)])
_uv = me_cube_005.uv_layers.new(name='UVMap')
_uv.uv.foreach_set('vector', [0.0, 0.0, 0.0, 0.0, 0.0, 0.0, 0.0, 0.0, 0.9887, 2.98e-08, 0.9887, 1.0, 0.01094, 1.0, 0.01094, 0.0])
me_cube_005.update()
me_cube = bpy.data.meshes.new('Cube')
me_cube.from_pydata([(-1.0, -1.095, -1.0), (-1.0, -1.095, 1.0), (-1.0, 1.0, -1.0), (-1.0, 1.0, 1.0), (1.0, -1.095, -1.0), (1.0, -1.095, 1.0), (1.109, 1.0, -1.0), (1.109, 1.0, 1.0), (0.979, 1.0, -1.0), (-0.8781, 1.0, -1.0), (-0.8781, 1.0, 1.0), (0.8781, 1.0, 1.0), (-0.8781, -1.095, -1.0), (0.8781, -1.095, -1.0), (0.8781, -1.095, 1.0), (-0.8781, -1.095, 1.0), (-1.0, 1.0, -2.685), (-1.0, -1.095, -2.685), (-0.8781, 1.0, -2.685), (1.0, -1.095, -2.685), (1.109, 1.0, -2.685), (0.8781, -1.095, -2.685), (0.9875, 1.0, -2.685), (-0.8781, -1.095, -2.685), (-1.0, 0.6135, -1.0), (-1.0, 0.2135, -1.0), (-1.0, -0.1865, -1.0), (-1.0, -0.5865, -1.0), (-1.0, -0.5865, 1.0), (-1.0, -0.1865, 1.0), (-1.0, 0.2135, 1.0), (-1.0, 0.6135, 1.0), (1.0, -0.5865, -1.0), (1.0, -0.1865, -1.0), (1.0, 0.2135, -1.0), (1.0, 0.6135, -1.0), (1.0, 0.6135, 1.0), (1.0, 0.2135, 1.0), (1.0, -0.1865, 1.0), (1.0, -0.5865, 1.0), (0.8781, 0.6135, 1.0), (0.8781, 0.2135, 1.0), (0.8781, -0.1865, 1.0), (0.8781, -0.5865, 1.0), (-0.8781, 0.6135, 1.0), (-0.8781, 0.2135, 1.0), (-0.8781, -0.1865, 1.0), (-0.8781, -0.5865, 1.0), (-0.8781, 0.6135, -1.0), (-0.8781, 0.2135, -1.0), (-0.8781, -0.1865, -1.0), (-0.8781, -0.5865, -1.0), (0.8781, 0.6135, -1.0), (0.8781, 0.2135, -1.0), (0.8781, -0.1865, -1.0), (0.8781, -0.5865, -1.0), (-1.0, 0.6135, -2.685), (-1.0, 0.2135, -2.685), (-1.0, -0.1865, -2.685), (-1.0, -0.5865, -2.685), (1.0, -0.5865, -2.685), (1.0, -0.1865, -2.685), (1.0, 0.2135, -2.685), (1.0, 0.6135, -2.685), (-0.8781, 0.6135, -2.685), (-0.8781, 0.2135, -2.685), (-0.8781, -0.1865, -2.685), (-0.8781, -0.5865, -2.685), (0.8781, 0.6135, -2.685), (0.8781, 0.2135, -2.685), (0.8781, -0.1865, -2.685), (0.8781, -0.5865, -2.685), (2.051, -2.122, -1.0), (2.051, -2.122, 1.0), (21.66, -2.122, -1.0), (21.66, -2.122, 1.0), (2.051, -2.392, -1.0), (2.051, -2.392, 1.0), (21.66, -2.392, -1.0), (21.66, -2.392, 1.0), (21.75, -2.394, -1.115), (21.75, -2.394, 1.115), (22.56, -2.383, -1.115), (22.56, -2.383, 1.115), (23.33, -2.352, -1.115), (23.33, -2.352, 1.115), (24.04, -2.3, -1.115), (24.04, -2.3, 1.115), (24.67, -2.231, -1.115), (24.67, -2.231, 1.115), (25.18, -2.146, -1.115), (25.18, -2.146, 1.115), (25.56, -2.05, -1.115), (25.56, -2.05, 1.115), (25.79, -1.945, -1.115), (25.79, -1.945, 1.115), (25.87, -1.836, -1.115), (25.87, -1.836, 1.115), (25.79, -1.727, -1.115), (25.79, -1.727, 1.115), (25.56, -1.623, -1.115), (25.56, -1.623, 1.115), (25.18, -1.526, -1.115), (25.18, -1.526, 1.115), (24.67, -1.442, -1.115), (24.67, -1.442, 1.115), (24.04, -1.372, -1.115), (24.04, -1.372, 1.115), (23.33, -1.321, -1.115), (23.33, -1.321, 1.115), (22.56, -1.289, -1.115), (22.56, -1.289, 1.115), (21.75, -1.278, -1.115), (21.75, -1.278, 1.115), (20.95, -1.289, -1.115), (20.95, -1.289, 1.115), (20.18, -1.321, -1.115), (20.18, -1.321, 1.115), (19.47, -1.372, -1.115), (19.47, -1.372, 1.115), (18.84, -1.442, -1.115), (18.84, -1.442, 1.115), (18.33, -1.526, -1.115), (18.33, -1.526, 1.115), (17.95, -1.623, -1.115), (17.95, -1.623, 1.115), (17.72, -1.727, -1.115), (17.72, -1.727, 1.115), (17.64, -1.836, -1.115), (17.64, -1.836, 1.115), (17.72, -1.945, -1.115), (17.72, -1.945, 1.115), (17.95, -2.05, -1.115), (17.95, -2.05, 1.115), (18.33, -2.146, -1.115), (18.33, -2.146, 1.115), (18.84, -2.231, -1.115), (18.84, -2.231, 1.115), (19.47, -2.3, -1.115), (19.47, -2.3, 1.115), (20.18, -2.352, -1.115), (20.18, -2.352, 1.115), (20.95, -2.383, -1.115), (20.95, -2.383, 1.115), (24.32, 0.7922, 1.064), (24.32, 0.6806, 1.064), (25.9, 0.7922, -1.165), (25.9, 0.7922, 1.064), (25.9, 0.6806, -1.165), (25.9, 0.6806, 1.064), (24.32, 0.1785, 1.064), (25.9, 0.1785, -1.165), (25.9, 0.1785, 1.064), (24.32, 0.06691, 1.064), (25.9, 0.06691, -1.165), (25.9, 0.06691, 1.064), (24.32, 1.629, 1.064), (25.9, 1.629, 1.064), (25.9, 1.629, -1.165), (24.32, 1.852, -1.165), (24.32, 1.852, 1.064), (25.9, 1.852, 1.064), (25.9, 1.852, -1.165), (29.42, 1.629, 1.064), (29.42, 1.629, -1.165), (29.42, 1.852, 1.064), (29.42, 1.852, -1.165), (26.3, 1.852, 1.064), (29.01, 1.852, 1.064), (29.01, 1.629, 1.064), (26.3, 1.629, 1.064), (26.3, 1.852, -1.165), (29.01, 1.852, -1.165), (29.01, 1.629, -1.165), (26.3, 1.629, -1.165), (29.01, 0.7936, 1.064), (26.3, 0.7936, 1.064), (29.01, 0.7936, -1.165), (26.3, 0.7936, -1.165), (25.9, -1.296, -1.165), (25.9, -1.296, 1.064), (26.1, -1.296, -1.165), (26.1, -1.296, 1.064), (29.22, 1.629, -1.165), (29.22, 1.629, 1.064), (26.1, 1.629, -1.165), (26.1, 1.629, 1.064), (25.9, 1.629, 1.064), (25.9, 1.629, -1.165), (29.42, 1.629, 1.064), (29.42, 1.629, -1.165), (29.01, 1.629, 1.064), (26.3, 1.629, 1.064), (29.01, 1.629, -1.165), (26.3, 1.629, -1.165), (29.22, 0.3926, 1.064), (29.22, 0.3926, -1.165), (26.1, 0.3926, 1.064), (26.1, 0.3926, -1.165), (29.01, 0.3926, 1.064), (29.01, 0.3926, -1.165), (29.01, 0.4236, 1.064), (26.3, 0.4236, 1.064), (29.01, 0.4236, -1.165), (26.3, 0.4236, -1.165), (26.3, 1.629, -3.786), (26.1, 1.629, -3.786), (26.3, 0.3926, -3.786), (26.1, 0.3926, -3.786), (29.22, 0.3926, -3.786), (29.01, 0.3926, -3.786), (29.22, 0.4224, 1.064), (29.01, 0.4224, 1.064), (29.01, 0.4224, -1.165), (29.22, 0.4224, -1.165), (29.01, 0.4224, -3.786), (29.22, 0.4224, -3.786), (26.3, 0.4228, -1.165), (26.3, 0.4228, 1.064), (26.1, 0.4228, -1.165), (26.1, 0.4228, 1.064), (26.3, 0.4228, -3.786), (26.1, 0.4228, -3.786), (29.01, 0.4228, -1.165), (29.01, 0.4228, 1.064), (26.3, 0.4228, -3.533), (29.01, 0.4228, -3.533), (26.3, 0.4228, -2.349), (29.01, 0.4228, -2.349), (29.01, 0.4228, -1.165), (29.01, 0.4228, 1.064), (29.01, 1.629, -1.165), (29.01, 1.629, 1.064), (24.32, 2.014, -1.165), (24.32, 2.014, 1.064), (25.9, 2.014, 1.064), (25.9, 2.014, -1.165), (26.3, 2.014, 1.064), (29.01, 2.014, 1.064), (26.3, 2.014, -1.165), (29.01, 2.014, -1.165), (22.72, 0.6806, -1.163), (22.72, 0.7922, -1.163), (22.72, 0.7922, 1.067), (22.72, 0.6806, 1.067), (22.72, 0.1785, 1.067), (22.72, 0.1785, -1.163), (22.72, 0.06691, 1.067), (22.72, 0.06691, -1.163), (22.72, 1.629, -1.163), (22.72, 1.629, 1.067), (22.72, 1.852, -1.163), (22.72, 1.852, 1.067), (23.28, 1.952, -1.163), (23.28, 1.952, 1.067), (24.32, -1.295, 1.064), (24.32, -1.295, -1.165), (25.9, -1.295, -1.165), (25.9, -1.295, 1.064), (22.72, -1.295, 1.067), (22.72, -1.295, -1.163), (29.42, 2.014, 1.064), (29.42, 2.014, -1.165), (29.01, 2.014, 1.064), (29.01, 2.014, -1.165), (24.32, 1.629, -1.165), (25.9, 1.629, -1.165), (24.32, 1.852, -1.165), (25.9, 1.852, -1.165), (22.72, 1.629, -1.163), (22.72, 1.852, -1.163), (25.9, 0.7922, -1.165), (25.9, 0.6806, -1.165), (25.9, 0.1785, -1.165), (25.9, 0.06691, -1.165), (24.32, 1.629, -1.165), (25.9, 1.629, -1.165), (22.72, 0.6806, -1.163), (22.72, 0.7922, -1.163), (22.72, 0.1785, -1.163), (22.72, 0.06691, -1.163), (22.72, 1.629, -1.163), (24.32, -1.295, -1.165), (25.9, -1.295, -1.165), (22.72, -1.295, -1.163), (36.22, 1.629, 1.064), (36.22, 1.629, -1.165), (36.22, 0.4224, -1.165), (36.22, 0.4224, 1.064), (36.21, 0.3926, 1.064), (36.21, 0.3926, -1.165), (29.21, 0.3926, -3.786), (29.21, 0.3926, -1.165), (29.21, 0.4224, -1.165), (29.21, 0.4224, -3.786), (29.22, 1.622, 1.064), (29.22, 1.622, -1.165), (29.01, 1.622, 1.064), (29.01, 1.622, -1.165), (29.22, 1.627, 1.064), (29.22, 1.627, -1.165), (29.01, 1.627, 1.064), (29.01, 1.627, -1.165), (25.9, -3.666, 1.064), (25.9, -3.666, -1.165), (26.1, -3.666, 1.064), (26.1, -3.666, -1.165), (25.9, -2.394, -1.165), (26.1, -2.394, -1.165), (26.1, -2.394, 1.064), (25.9, -2.394, 1.064), (22.66, -3.666, 1.064), (22.66, -3.666, -1.165), (22.66, -2.394, -1.165), (22.66, -2.394, 1.064), (0.8382, 1.332, -1.0), (0.8382, 1.291, 1.0), (14.98, 1.96, -1.0), (14.98, 1.96, 1.0), (1.336, 1.082, -1.0), (1.336, 1.098, 1.0), (15.48, 1.756, -1.0), (15.48, 1.756, 1.0), (17.99, 1.753, -1.0), (17.99, 1.753, 1.0), (18.81, 0.9541, -1.0), (18.81, 0.9541, 1.0), (16.51, 1.705, -1.0), (16.51, 1.705, 1.0), (17.33, 0.9261, -1.0), (17.33, 0.9261, 1.0), (15.73, 1.759, -1.0), (15.99, 1.749, -1.0), (16.25, 1.738, -1.0), (15.73, 1.987, -1.0), (16.69, 1.97, -1.0), (17.44, 1.915, -1.0), (15.73, 1.987, 1.0), (16.69, 1.97, 1.0), (17.44, 1.915, 1.0), (15.73, 1.759, 1.0), (15.99, 1.749, 1.0), (16.25, 1.738, 1.0), (19.24, 0.5606, -1.0), (19.24, 0.5606, 1.0), (21.23, -1.372, -1.0), (21.23, -1.372, 1.0), (17.75, 0.5324, -1.0), (17.75, 0.5324, 1.0), (19.74, -1.4, -1.0), (19.74, -1.4, 1.0), (19.02, 0.7581, -1.0), (19.02, 0.7581, 1.0), (19.22, 0.5554, -1.0), (19.22, 0.5554, 1.0), (21.85, 0.8109, 1.0), (21.85, 0.8109, -1.0), (22.06, 0.6081, -1.0), (22.06, 0.6081, 1.0), (18.81, 0.9619, -1.0), (18.81, 0.9619, 1.0), (21.65, 1.015, 1.0), (21.65, 1.015, -1.0), (19.12, 0.6568, -1.0), (21.95, 0.7095, -1.0), (20.64, 0.5818, -1.0), (20.43, 0.7845, -1.0), (20.23, 0.9883, -1.0), (18.91, 0.86, -1.0), (21.75, 0.9128, -1.0), (20.33, 0.8864, -1.0), (20.54, 0.6831, -1.0), (17.37, 0.5209, -1.0), (17.16, 0.7237, -1.0), (16.95, 0.9274, -1.0), (17.26, 0.6223, -1.0), (17.06, 0.8256, -1.0), (19.25, 0.5273, 1.0), (19.25, 0.5273, -1.0), (17.39, 0.4928, -1.0), (18.78, 0.99, 1.0), (18.78, 0.99, -1.0), (16.93, 0.9555, -1.0), (16.95, 0.9274, -4.548), (16.93, 0.9555, -4.548), (19.23, 0.5428, 1.0), (19.23, 0.5428, -1.0), (22.07, 0.5955, 1.0), (22.07, 0.5955, -1.0), (20.65, 0.5691, -1.0), (18.79, 0.978, 1.0), (18.79, 0.978, -1.0), (21.63, 1.031, 1.0), (21.63, 1.031, -1.0), (20.21, 1.004, -1.0), (20.64, 0.5818, -4.07), (22.06, 0.6081, -4.07), (20.23, 0.9883, -4.07), (21.65, 1.015, -4.07), (19.22, 0.5554, -4.07), (18.81, 0.9619, -4.07), (20.65, 0.5691, -4.07), (22.07, 0.5955, -4.07), (19.23, 0.5428, -4.07), (20.21, 1.004, -4.07), (21.63, 1.031, -4.07), (18.79, 0.978, -4.07), (19.35, -1.407, 1.0), (19.35, -1.407, -1.0), (17.36, 0.5251, -1.0), (17.36, 0.5251, 1.0), (16.99, 0.9195, 1.0), (16.99, 0.9195, -1.0), (16.16, 1.716, -1.0), (16.16, 1.716, 1.0), (22.0, 0.8137, 1.0), (22.0, 0.8137, -1.0), (22.11, 0.7123, -1.0), (22.21, 0.611, 1.0), (22.21, 0.611, -1.0), (21.8, 1.017, 1.0), (21.8, 1.017, -1.0), (21.9, 0.9156, -1.0), (21.75, 0.9128, -3.756), (21.9, 0.9156, -3.756), (21.95, 0.7095, -3.756), (21.85, 0.8109, -3.756), (22.06, 0.6081, -3.756), (21.65, 1.015, -3.756), (22.11, 0.7123, -3.756), (22.0, 0.8137, -3.756), (22.21, 0.611, -3.756), (21.8, 1.017, -3.756), (18.02, 1.762, -1.0), (18.02, 1.762, 1.0), (17.48, 1.924, 1.0), (17.48, 1.924, -1.0), (15.77, 1.996, -1.0), (16.73, 1.979, -1.0), (15.77, 1.996, 1.0), (16.73, 1.979, 1.0), (17.44, 1.915, -2.104), (17.99, 1.753, -2.104), (15.73, 1.987, -2.104), (16.69, 1.97, -2.104), (17.48, 1.924, -2.104), (18.02, 1.762, -2.104), (15.77, 1.996, -2.104), (16.73, 1.979, -2.104), (15.5, 1.718, 1.0), (15.5, 1.747, -1.0), (1.36, 1.06, -1.0), (1.36, 1.06, 1.0), (14.98, 1.967, -1.0), (0.7995, 1.34, -1.0), (0.7995, 1.34, 1.0), (14.98, 1.967, 1.0), (15.73, 1.994, -1.0), (15.73, 1.994, 1.0), (14.98, 1.96, -2.233), (15.73, 1.987, -2.233), (14.98, 1.967, -2.233), (15.73, 1.994, -2.233), (14.98, 1.96, -2.216), (0.838, 1.332, -2.2), (14.98, 1.967, -2.216), (0.7603, 1.34, -2.2), (1.336, 1.07, -2.03), (15.48, 1.756, -2.03), (1.36, 1.06, -2.03), (15.5, 1.747, -2.03), (16.25, 1.739, -2.023), (16.51, 1.705, -2.023), (15.48, 1.756, -2.023), (15.74, 1.759, -2.023), (15.99, 1.749, -2.023), (16.16, 1.716, -0.02255), (16.16, 1.716, -2.023), (15.5, 1.747, -0.02255), (15.5, 1.747, -2.023), (16.51, 1.705, -1.994), (17.33, 0.9261, -1.994), (16.16, 1.716, -1.994), (16.99, 0.9195, -1.994), (18.86, 0.955, -1.0), (18.04, 1.754, -1.0), (18.04, 1.754, 1.0), (18.86, 0.955, 1.0), (18.81, 0.9541, -2.077), (17.99, 1.753, -2.077), (18.86, 0.955, -2.077), (18.04, 1.754, -2.077), (26.1, 1.629, -3.925), (25.9, 1.629, -3.925), (26.1, -1.296, -3.925), (25.9, -1.296, -3.925), (26.1, -1.296, -3.855), (25.9, -1.296, -3.855), (26.1, -2.394, -3.855), (25.9, -2.394, -3.855), (26.1, -3.666, -3.641), (25.9, -3.666, -3.641), (25.9, -2.394, -3.641), (26.1, -2.394, -3.641), (22.54, -3.666, 1.064), (22.54, -3.666, -1.165), (22.54, -2.394, -1.165), (22.54, -2.394, 1.064), (22.66, -2.394, -4.014), (22.66, -3.666, -4.014), (22.54, -2.394, -4.014), (22.54, -3.666, -4.014), (24.31, -1.295, -1.164), (23.51, -1.295, -1.163), (29.22, 1.629, 1.064), (29.22, 1.629, -1.165), (36.22, 1.629, 1.064), (36.22, 1.629, -1.165), (29.22, 2.012, 1.064), (29.22, 2.012, -1.165), (36.22, 2.012, 1.064), (36.22, 2.012, -1.165), (-1.0, -0.1041, -1.0), (-1.0, -0.1041, 1.0), (1.0, -0.1041, -1.0), (1.0, -0.1041, 1.0), (0.8781, -0.1041, 1.0), (-0.8781, -0.1041, 1.0), (-0.8781, -0.1041, -1.0), (0.8781, -0.1041, -1.0), (-1.0, -0.1041, -2.685), (-0.8781, -0.1041, -2.685), (0.8781, -0.1865, -2.688), (1.0, -0.1865, -2.688), (-1.0, -1.918, -1.0), (-1.0, -1.918, 1.0), (1.0, -1.918, 1.0), (1.0, -1.918, -1.0), (0.8781, -1.918, -1.0), (-0.8781, -1.918, 1.0), (-0.8781, -1.918, -1.0), (0.8781, -1.918, 1.0), (0.8781, -1.918, -2.685), (1.0, -1.918, -2.685), (-1.0, -1.918, -2.685), (-0.8781, -1.918, -2.685), (21.66, -2.101, -1.0), (2.051, -2.101, -1.0), (2.051, -2.101, 1.0), (21.66, -2.101, 1.0), (21.66, -2.41, 1.0), (21.66, -2.41, -1.0), (2.051, -2.41, -1.0), (2.051, -2.41, 1.0), (18.18, -2.122, -1.0), (18.18, -2.122, 1.0), (18.18, -2.392, -1.0), (18.18, -2.392, 1.0), (18.18, -2.101, -1.0), (18.18, -2.101, 1.0), (18.18, -2.41, -1.0), (18.18, -2.41, 1.0), (18.18, -2.122, -4.383), (2.051, -2.122, -4.383), (18.18, -2.101, -4.383), (2.051, -2.101, -4.383), (2.051, -2.392, -4.383), (2.051, -2.41, -4.383), (18.18, -2.392, -4.383), (18.18, -2.41, -4.383), (18.18, -2.392, -4.208), (21.66, -2.392, -4.208), (18.18, -2.41, -4.208), (21.66, -2.41, -4.208), (1.0, -0.1716, -1.0), (0.8781, -0.1716, -1.0), (1.0, -0.1716, -2.688), (0.8781, -0.1716, -2.688)], [(223, 224), (227, 225), (228, 223), (226, 228), (275, 281), (275, 276)], [(24, 31, 3, 2), (8, 11, 7, 6), (32, 39, 5, 4), (5, 14, 541, 536), (51, 12, 23, 67), (47, 28, 1, 15), (39, 43, 14, 5), (43, 47, 15, 14), (2, 9, 18, 16), (51, 55, 13, 12), (15, 1, 535, 539), (23, 12, 540, 545), (2, 3, 10, 9), (9, 10, 11, 8), (71, 60, 19, 21), (59, 67, 23, 17), (24, 2, 16, 56), (32, 4, 19, 60), (21, 19, 543, 542), (52, 8, 22, 68), (8, 6, 20, 22), (12, 13, 538, 540), (13, 55, 71, 21), (55, 54, 70, 71), (524, 529, 53, 34), (53, 52, 68, 69), (6, 35, 63, 20), (35, 34, 62, 63), (53, 69, 62, 34), (33, 32, 60, 61), (0, 27, 59, 17), (27, 26, 58, 59), (522, 25, 57, 530), (25, 24, 56, 57), (16, 18, 64, 56), (56, 64, 65, 57), (58, 66, 67, 59), (22, 20, 63, 68), (68, 63, 62, 69), (54, 33, 61, 70), (70, 61, 60, 71), (9, 8, 52, 48), (48, 52, 53, 49), (50, 54, 55, 51), (11, 10, 44, 40), (40, 44, 45, 41), (526, 527, 46, 42), (42, 46, 47, 43), (7, 11, 40, 36), (36, 40, 41, 37), (525, 526, 42, 38), (38, 42, 43, 39), (10, 3, 31, 44), (44, 31, 30, 45), (527, 523, 29, 46), (46, 29, 28, 47), (9, 48, 64, 18), (48, 49, 65, 64), (528, 50, 66, 531), (50, 51, 67, 66), (6, 7, 36, 35), (35, 36, 37, 34), (524, 525, 38, 33), (33, 38, 39, 32), (0, 1, 28, 27), (27, 28, 29, 26), (522, 523, 30, 25), (25, 30, 31, 24), (75, 74, 546, 549), (74, 75, 79, 78), (78, 79, 550, 551), (76, 77, 73, 72), (557, 555, 73, 77), (80, 81, 83, 82), (82, 83, 85, 84), (84, 85, 87, 86), (86, 87, 89, 88), (88, 89, 91, 90), (90, 91, 93, 92), (92, 93, 95, 94), (94, 95, 97, 96), (96, 97, 99, 98), (108, 109, 111, 110), (110, 111, 113, 112), (112, 113, 115, 114), (114, 115, 117, 116), (116, 117, 119, 118), (118, 119, 121, 120), (120, 121, 123, 122), (122, 123, 125, 124), (124, 125, 127, 126), (126, 127, 129, 128), (128, 129, 131, 130), (130, 131, 133, 132), (132, 133, 135, 134), (134, 135, 137, 136), (136, 137, 139, 138), (138, 139, 141, 140), (83, 81, 143, 141, 139, 137, 135, 133, 131, 129, 127, 125, 123, 121, 119, 117, 115, 113, 111, 109, 107, 105, 103, 101, 99, 97, 95, 93, 91, 89, 87, 85), (140, 141, 143, 142), (142, 143, 81, 80), (156, 144, 243, 250), (145, 149, 152, 150), (148, 149, 147, 146), (149, 145, 144, 147), (150, 152, 155, 153), (150, 153, 247, 245), (149, 148, 151, 152), (247, 153, 255, 259), (152, 151, 154, 155), (147, 144, 156, 157), (146, 147, 157, 158), (162, 171, 239, 236), (145, 150, 245, 244), (157, 156, 160, 161), (169, 168, 165, 163), (164, 163, 165, 166), (166, 165, 261, 262), (212, 211, 195, 199), (172, 173, 164, 166), (162, 158, 174, 171), (171, 174, 173, 172), (183, 184, 189, 190), (169, 173, 177, 175), (144, 145, 244, 243), (159, 162, 236, 233), (157, 161, 167, 170), (170, 167, 168, 169), (174, 170, 176, 178), (187, 186, 182, 180), (304, 306, 500, 501), (188, 187, 180, 179), (185, 188, 493, 492), (186, 185, 181, 182), (195, 196, 296, 295), (213, 212, 199, 200), (200, 196, 209, 210), (196, 195, 289, 290), (219, 220, 197, 198), (175, 177, 203, 201), (178, 176, 202, 204), (221, 222, 208, 207), (216, 215, 210, 209), (219, 198, 208, 222), (217, 194, 205, 221), (194, 185, 206, 205), (200, 210, 291, 292), (211, 184, 285, 288), (193, 191, 212, 213), (191, 184, 211, 212), (185, 219, 222, 206), (205, 206, 222, 221), (185, 186, 220, 219), (186, 192, 218, 220), (217, 218, 230, 229), (218, 192, 232, 230), (232, 231, 229, 230), (236, 235, 234, 233), (235, 236, 239, 237), (237, 239, 240, 238), (172, 168, 238, 240), (167, 161, 235, 237), (161, 160, 234, 235), (171, 172, 240, 239), (168, 167, 237, 238), (242, 243, 244, 241), (243, 242, 249, 250), (241, 244, 245, 246), (246, 245, 247, 248), (250, 249, 251, 252), (252, 251, 253, 254), (233, 234, 254, 253), (160, 156, 250, 252), (234, 160, 252, 254), (159, 233, 253, 251), (256, 255, 258, 257), (255, 256, 260, 259), (153, 155, 258, 255), (155, 154, 257, 258), (248, 247, 259, 260), (263, 264, 262, 261), (168, 172, 264, 263), (172, 166, 262, 264), (165, 168, 263, 261), (265, 266, 268, 267), (265, 267, 270, 269), (98, 99, 101, 103, 105, 107, 109, 108, 106, 104, 102, 100), (109, 255, 259), (108, 282, 284), (109, 107, 255), (105, 103, 101, 180, 255, 107), (106, 108, 282), (283, 100, 102, 104, 106, 282), (180, 101, 100, 283), (285, 286, 287, 288), (184, 183, 515, 514), (214, 211, 288, 287), (214, 196, 290), (195, 211, 289), (293, 292, 291, 294), (215, 213, 293, 294), (210, 215, 294, 291), (213, 200, 292, 293), (296, 298, 302, 300), (200, 199, 297, 298), (196, 200, 298, 296), (199, 195, 295, 297), (302, 301, 299, 300), (295, 296, 300, 299), (298, 297, 301, 302), (297, 295, 299, 301), (194, 217, 229, 231), (192, 194, 231, 232), (304, 303, 305, 306), (309, 308, 306, 305), (310, 309, 305, 303), (307, 310, 314, 313), (179, 180, 310, 307), (180, 182, 309, 310), (182, 181, 308, 309), (179, 307, 499, 497), (314, 311, 504, 507), (304, 307, 313, 312), (303, 304, 312, 311), (310, 303, 311, 314), (82, 313, 307, 283, 100, 98, 96, 94, 92, 90, 88, 86, 84), (85, 87, 89, 91, 93, 95, 97, 310, 314, 83), (101, 99, 97, 258), (281, 276, 271, 272, 273, 274, 283, 512, 513, 284, 280, 279, 277, 278), (337, 318, 456, 458), (317, 318, 322, 321), (450, 451, 469, 470), (319, 320, 316, 315), (317, 321, 319, 315), (322, 318, 316, 320), (324, 326, 487, 486), (325, 326, 330, 329), (329, 412, 483, 481), (327, 328, 324, 323), (325, 329, 327, 323), (330, 326, 324, 328), (337, 318, 322, 340), (336, 323, 327, 333), (317, 334, 331, 321), (334, 335, 332, 331), (335, 336, 333, 332), (324, 339, 342, 328), (339, 338, 341, 342), (338, 337, 340, 341), (340, 322, 321, 331, 332, 333, 327, 328, 342, 341), (318, 337, 338, 339, 324, 323, 336, 335, 334, 317), (343, 344, 346, 345), (345, 346, 350, 349), (350, 348, 410, 407), (347, 348, 344, 343), (345, 349, 347, 343), (350, 346, 344, 348), (354, 353, 386, 385), (355, 358, 418, 415), (371, 366, 356, 364), (352, 354, 358, 355), (361, 362, 393, 392), (370, 368, 359, 367), (416, 417, 429, 430), (352, 355, 361, 360), (369, 370, 367, 362), (356, 366, 370, 369), (366, 351, 368, 370), (365, 371, 364, 357), (353, 363, 371, 365), (363, 351, 366, 371), (351, 373, 376, 368), (368, 376, 374, 359), (363, 353, 372, 375), (351, 363, 375, 373), (353, 354, 377, 378), (372, 353, 378, 379), (359, 374, 382, 381), (360, 359, 381, 380), (382, 374, 383, 384), (385, 386, 389, 388, 387), (358, 354, 385, 387), (357, 358, 387, 388), (359, 391, 406, 400), (394, 393, 405, 404), (391, 390, 392, 393, 394), (386, 353, 399, 403), (359, 360, 390, 391), (393, 362, 398, 405), (360, 361, 392, 390), (395, 396, 402, 401), (399, 395, 401, 403), (398, 397, 404, 405), (397, 400, 406, 404), (388, 389, 401, 402), (362, 367, 397, 398), (367, 359, 400, 397), (353, 365, 395, 399), (365, 357, 396, 395), (391, 394, 404, 406), (389, 386, 403, 401), (357, 388, 402, 396), (408, 407, 410, 409), (349, 350, 407, 408), (348, 347, 409, 410), (347, 349, 408, 409), (412, 411, 414, 413), (330, 328, 414, 411), (329, 330, 411, 412), (328, 327, 413, 414), (322, 342, 328, 414), (331, 321, 473, 474), (322, 414, 413, 321), (416, 415, 418, 419, 417), (415, 416, 422, 421, 420), (362, 361, 420, 421), (357, 364, 425, 427), (361, 355, 415, 420), (358, 357, 419, 418), (417, 419, 431, 429), (362, 421, 432, 428), (426, 423, 424, 430), (427, 425, 429, 431), (425, 426, 430, 429), (423, 428, 432, 424), (356, 369, 423, 426), (421, 422, 424, 432), (419, 357, 427, 431), (422, 416, 430, 424), (369, 362, 428, 423), (364, 356, 426, 425), (336, 323, 442, 441), (338, 337, 439, 440), (315, 316, 455, 454), (436, 433, 434, 435), (439, 437, 438, 436, 435, 440), (437, 334, 443, 447), (339, 338, 440, 435), (337, 334, 437, 439), (323, 324, 434, 433), (324, 339, 435, 434), (436, 438, 448, 445), (441, 442, 446, 445), (443, 444, 448, 447), (444, 441, 445, 448), (433, 436, 445, 446), (334, 335, 444, 443), (438, 437, 447, 448), (323, 433, 446, 442), (335, 336, 441, 444), (450, 449, 452, 451), (322, 320, 452, 449), (321, 322, 449, 450), (320, 319, 451, 452), (454, 455, 456, 453), (458, 456, 453, 457), (334, 337, 458, 457), (316, 318, 456, 455), (454, 453, 465, 466), (457, 453, 461, 462), (459, 460, 462, 461), (334, 457, 462, 460), (453, 317, 459, 461), (317, 334, 460, 459), (463, 464, 466, 465), (317, 315, 464, 463), (453, 317, 463, 465), (315, 454, 466, 464), (467, 468, 470, 469), (321, 450, 470, 468), (319, 321, 468, 467), (451, 319, 467, 469), (450, 321, 473, 479), (471, 475, 474, 473, 477, 472), (476, 478, 479, 473, 477), (414, 449, 478, 476), (332, 331, 474, 475), (327, 333, 471, 472), (413, 327, 472, 477), (333, 332, 475, 471), (449, 450, 479, 478), (413, 414, 476, 477), (480, 481, 483, 482), (413, 327, 480, 482), (412, 413, 482, 483), (327, 329, 481, 480), (485, 486, 487, 484), (484, 325, 488, 490), (326, 325, 484, 487), (323, 324, 486, 485), (488, 489, 491, 490), (325, 323, 489, 488), (323, 485, 491, 489), (485, 484, 490, 491), (446, 433, 434, 486, 485, 491), (442, 446, 491), (221, 208, 220, 218), (492, 493, 495, 494), (181, 185, 492, 494), (179, 181, 494, 495), (188, 179, 495, 493), (496, 497, 499, 498), (307, 308, 498, 499), (181, 179, 497, 496), (308, 181, 496, 498), (503, 502, 501, 500), (307, 304, 501, 502), (308, 307, 502, 503), (306, 308, 503, 500), (506, 507, 504, 505), (311, 312, 505, 504), (313, 314, 507, 506), (313, 506, 510, 508), (509, 508, 510, 511), (506, 505, 511, 510), (505, 312, 509, 511), (312, 313, 508, 509), (183, 286, 517, 515), (286, 285, 516, 517), (518, 519, 521, 520), (517, 516, 520), (514, 515, 518), (514, 518, 520, 516, 285, 184), (211, 214, 290, 289), (515, 519, 518), (521, 517, 520), (10, 11, 7, 452, 320, 316, 455, 3), (3, 455, 454, 466, 16, 2), (9, 315, 319, 8), (16, 18, 464, 466), (20, 22, 467, 469), (452, 7, 6, 20, 469, 451), (319, 8, 22, 467), (26, 29, 523, 522), (34, 37, 525, 524), (49, 528, 531, 65), (45, 30, 523, 527), (37, 41, 526, 525), (41, 45, 527, 526), (49, 53, 529, 528), (57, 65, 531, 530), (54, 532, 577, 575), (540, 539, 535, 534), (537, 536, 541, 538), (538, 541, 539, 540), (540, 534, 544, 545), (537, 538, 542, 543), (1, 0, 534, 535), (0, 17, 544, 534), (14, 15, 539, 541), (13, 21, 542, 538), (4, 5, 536, 537), (17, 23, 545, 544), (19, 4, 537, 543), (558, 559, 549, 546), (72, 73, 548, 547), (555, 75, 549, 559), (547, 558, 564, 565), (560, 561, 553, 552), (77, 76, 552, 553), (551, 560, 572, 573), (557, 77, 553, 561), (79, 557, 561, 550), (560, 552, 567, 569), (551, 550, 561, 560), (74, 554, 558, 546), (73, 555, 559, 548), (547, 548, 559, 558), (79, 75, 555, 557), (562, 563, 565, 564), (566, 568, 569, 567), (554, 72, 563, 562), (76, 556, 568, 566), (72, 547, 565, 563), (558, 554, 562, 564), (556, 560, 569, 568), (552, 76, 566, 567), (570, 571, 573, 572), (556, 78, 571, 570), (560, 556, 570, 572), (78, 551, 573, 571), (528, 529, 524, 33, 54, 50), (522, 530, 58, 26), (531, 66, 58, 530), (574, 575, 577, 576), (33, 54, 575, 574), (533, 33, 574, 576), (532, 533, 576, 577)])
_uv = me_cube.uv_layers.new(name='UVMap')
_uv.uv.foreach_set('vector', [0.375, 0.2017, 0.625, 0.2017, 0.625, 0.25, 0.375, 0.25, 0.375, 0.4848, 0.625, 0.4848, 0.625, 0.5, 0.375, 0.5, 0.375, 0.6983, 0.625, 0.6983, 0.625, 0.75, 0.375, 0.75, 0.625, 0.75, 0.6402, 0.75, 0.6402, 0.75, 0.625, 0.75, 0.1402, 0.6983, 0.1402, 0.75, 0.1402, 0.75, 0.1402, 0.6983, 0.8598, 0.6983, 0.875, 0.6983, 0.875, 0.75, 0.8598, 0.75, 0.625, 0.6983, 0.6402, 0.6983, 0.6402, 0.75, 0.625, 0.75, 0.6402, 0.6983, 0.8598, 0.6983, 0.8598, 0.75, 0.6402, 0.75, 0.375, 0.25, 0.375, 0.2652, 0.375, 0.2652, 0.375, 0.25, 0.1402, 0.6983, 0.3598, 0.6983, 0.3598, 0.75, 0.1402, 0.75, 0.8598, 0.75, 0.875, 0.75, 0.875, 0.75, 0.8598, 0.75, 0.1402, 0.75, 0.1402, 0.75, 0.1402, 0.75, 0.1402, 0.75, 0.375, 0.25, 0.625, 0.25, 0.625, 0.2652, 0.375, 0.2652, 0.375, 0.2652, 0.625, 0.2652, 0.625, 0.4848, 0.375, 0.4848, 0.3598, 0.6983, 0.375, 0.6983, 0.375, 0.75, 0.3598, 0.75, 0.125, 0.6983, 0.1402, 0.6983, 0.1402, 0.75, 0.125, 0.75, 0.375, 0.2017, 0.375, 0.25, 0.375, 0.25, 0.375, 0.2017, 0.375, 0.6983, 0.375, 0.75, 0.375, 0.75, 0.375, 0.6983, 0.3598, 0.75, 0.375, 0.75, 0.375, 0.75, 0.3598, 0.75, 0.3598, 0.5483, 0.3598, 0.5, 0.3598, 0.5, 0.3598, 0.5483, 0.375, 0.4848, 0.375, 0.5, 0.375, 0.5, 0.375, 0.4848, 0.1402, 0.75, 0.3598, 0.75, 0.3598, 0.75, 0.1402, 0.75, 0.3598, 0.75, 0.3598, 0.6983, 0.3598, 0.6983, 0.3598, 0.75, 0.3598, 0.6983, 0.3598, 0.6483, 0.3598, 0.6483, 0.3598, 0.6983, 0.375, 0.638, 0.3598, 0.638, 0.3598, 0.5983, 0.375, 0.5983, 0.3598, 0.5983, 0.3598, 0.5483, 0.3598, 0.5483, 0.3598, 0.5983, 0.375, 0.5, 0.375, 0.5483, 0.375, 0.5483, 0.375, 0.5, 0.375, 0.5483, 0.375, 0.5983, 0.375, 0.5983, 0.375, 0.5483, 0.3598, 0.5983, 0.3598, 0.5983, 0.375, 0.5983, 0.375, 0.5983, 0.375, 0.6483, 0.375, 0.6983, 0.375, 0.6983, 0.375, 0.6483, 0.375, 0.0, 0.375, 0.05169, 0.375, 0.05169, 0.375, 0.0, 0.375, 0.05169, 0.375, 0.1017, 0.375, 0.1017, 0.375, 0.05169, 0.375, 0.112, 0.375, 0.1517, 0.375, 0.1517, 0.375, 0.112, 0.375, 0.1517, 0.375, 0.2017, 0.375, 0.2017, 0.375, 0.1517, 0.125, 0.5, 0.1402, 0.5, 0.1402, 0.5483, 0.125, 0.5483, 0.125, 0.5483, 0.1402, 0.5483, 0.1402, 0.5983, 0.125, 0.5983, 0.125, 0.6483, 0.1402, 0.6483, 0.1402, 0.6983, 0.125, 0.6983, 0.3598, 0.5, 0.375, 0.5, 0.375, 0.5483, 0.3598, 0.5483, 0.3598, 0.5483, 0.375, 0.5483, 0.375, 0.5983, 0.3598, 0.5983, 0.3598, 0.6483, 0.375, 0.6483, 0.375, 0.6483, 0.3598, 0.6483, 0.3598, 0.6483, 0.375, 0.6483, 0.375, 0.6983, 0.3598, 0.6983, 0.1402, 0.5, 0.3598, 0.5, 0.3598, 0.5483, 0.1402, 0.5483, 0.1402, 0.5483, 0.3598, 0.5483, 0.3598, 0.5983, 0.1402, 0.5983, 0.1402, 0.6483, 0.3598, 0.6483, 0.3598, 0.6983, 0.1402, 0.6983, 0.6402, 0.5, 0.8598, 0.5, 0.8598, 0.5483, 0.6402, 0.5483, 0.6402, 0.5483, 0.8598, 0.5483, 0.8598, 0.5983, 0.6402, 0.5983, 0.6402, 0.638, 0.8598, 0.638, 0.8598, 0.6483, 0.6402, 0.6483, 0.6402, 0.6483, 0.8598, 0.6483, 0.8598, 0.6983, 0.6402, 0.6983, 0.625, 0.5, 0.6402, 0.5, 0.6402, 0.5483, 0.625, 0.5483, 0.625, 0.5483, 0.6402, 0.5483, 0.6402, 0.5983, 0.625, 0.5983, 0.625, 0.638, 0.6402, 0.638, 0.6402, 0.6483, 0.625, 0.6483, 0.625, 0.6483, 0.6402, 0.6483, 0.6402, 0.6983, 0.625, 0.6983, 0.8598, 0.5, 0.875, 0.5, 0.875, 0.5483, 0.8598, 0.5483, 0.8598, 0.5483, 0.875, 0.5483, 0.875, 0.5983, 0.8598, 0.5983, 0.8598, 0.638, 0.875, 0.638, 0.875, 0.6483, 0.8598, 0.6483, 0.8598, 0.6483, 0.875, 0.6483, 0.875, 0.6983, 0.8598, 0.6983, 0.1402, 0.5, 0.1402, 0.5483, 0.1402, 0.5483, 0.1402, 0.5, 0.1402, 0.5483, 0.1402, 0.5983, 0.1402, 0.5983, 0.1402, 0.5483, 0.0, 0.0, 0.0, 0.0, 0.1402, 0.6483, 0.1402, 0.638, 0.1402, 0.6483, 0.1402, 0.6983, 0.1402, 0.6983, 0.1402, 0.6483, 0.375, 0.5, 0.625, 0.5, 0.625, 0.5483, 0.375, 0.5483, 0.375, 0.5483, 0.625, 0.5483, 0.625, 0.5983, 0.375, 0.5983, 0.375, 0.638, 0.625, 0.638, 0.625, 0.6483, 0.375, 0.6483, 0.375, 0.6483, 0.625, 0.6483, 0.625, 0.6983, 0.375, 0.6983, 0.375, 0.0, 0.625, 0.0, 0.625, 0.05169, 0.375, 0.05169, 0.375, 0.05169, 0.625, 0.05169, 0.625, 0.1017, 0.375, 0.1017, 0.375, 0.112, 0.625, 0.112, 0.625, 0.1517, 0.375, 0.1517, 0.375, 0.1517, 0.625, 0.1517, 0.625, 0.2017, 0.375, 0.2017, 0.625, 0.25, 0.375, 0.25, 0.375, 0.25, 0.625, 0.25, 0.375, 0.25, 0.625, 0.25, 0.625, 0.5, 0.375, 0.5, 0.375, 0.5, 0.625, 0.5, 0.625, 0.5, 0.375, 0.5, 0.375, 0.75, 0.625, 0.75, 0.625, 1.0, 0.375, 1.0, 0.625, 0.5443, 0.875, 0.5443, 0.875, 0.75, 0.625, 0.75, 1.0, 0.5, 1.0, 1.0, 0.9688, 1.0, 0.9688, 0.5, 0.9688, 0.5, 0.9688, 1.0, 0.9375, 1.0, 0.9375, 0.5, 0.9375, 0.5, 0.9375, 1.0, 0.9062, 1.0, 0.9062, 0.5, 0.9062, 0.5, 0.9062, 1.0, 0.875, 1.0, 0.875, 0.5, 0.875, 0.5, 0.875, 1.0, 0.8438, 1.0, 0.8438, 0.5, 0.8438, 0.5, 0.8438, 1.0, 0.8125, 1.0, 0.8125, 0.5, 0.8125, 0.5, 0.8125, 1.0, 0.7812, 1.0, 0.7812, 0.5, 0.7812, 0.5, 0.7812, 1.0, 0.75, 1.0, 0.75, 0.5, 0.75, 0.5, 0.75, 1.0, 0.7188, 1.0, 0.7188, 0.5, 0.5625, 0.5, 0.5625, 1.0, 0.5312, 1.0, 0.5312, 0.5, 0.5312, 0.5, 0.5312, 1.0, 0.5, 1.0, 0.5, 0.5, 0.5, 0.5, 0.5, 1.0, 0.4688, 1.0, 0.4688, 0.5, 0.4688, 0.5, 0.4688, 1.0, 0.4375, 1.0, 0.4375, 0.5, 0.4375, 0.5, 0.4375, 1.0, 0.4062, 1.0, 0.4062, 0.5, 0.4062, 0.5, 0.4062, 1.0, 0.375, 1.0, 0.375, 0.5, 0.375, 0.5, 0.375, 1.0, 0.3438, 1.0, 0.3438, 0.5, 0.3438, 0.5, 0.3438, 1.0, 0.3125, 1.0, 0.3125, 0.5, 0.3125, 0.5, 0.3125, 1.0, 0.2812, 1.0, 0.2812, 0.5, 0.2812, 0.5, 0.2812, 1.0, 0.25, 1.0, 0.25, 0.5, 0.25, 0.5, 0.25, 1.0, 0.2188, 1.0, 0.2188, 0.5, 0.2188, 0.5, 0.2188, 1.0, 0.1875, 1.0, 0.1875, 0.5, 0.1875, 0.5, 0.1875, 1.0, 0.1562, 1.0, 0.1562, 0.5, 0.1562, 0.5, 0.1562, 1.0, 0.125, 1.0, 0.125, 0.5, 0.125, 0.5, 0.125, 1.0, 0.09375, 1.0, 0.09375, 0.5, 0.09375, 0.5, 0.09375, 1.0, 0.0625, 1.0, 0.0625, 0.5, 0.2968, 0.4854, 0.25, 0.49, 0.2032, 0.4854, 0.1582, 0.4717, 0.1167, 0.4496, 0.08029, 0.4197, 0.05045, 0.3833, 0.02827, 0.3418, 0.01461, 0.2968, 0.01, 0.25, 0.01461, 0.2032, 0.02827, 0.1582, 0.05045, 0.1167, 0.08029, 0.08029, 0.1167, 0.05045, 0.1582, 0.02827, 0.2032, 0.01461, 0.25, 0.01, 0.2968, 0.01461, 0.3418, 0.02827, 0.3833, 0.05045, 0.4197, 0.08029, 0.4496, 0.1167, 0.4717, 0.1582, 0.4854, 0.2032, 0.49, 0.25, 0.4854, 0.2968, 0.4717, 0.3418, 0.4496, 0.3833, 0.4197, 0.4197, 0.3833, 0.4496, 0.3418, 0.4717, 0.0625, 0.5, 0.0625, 1.0, 0.03125, 1.0, 0.03125, 0.5, 0.03125, 0.5, 0.03125, 1.0, 0.0, 1.0, 0.0, 0.5, 0.875, 0.75, 0.875, 0.75, 0.875, 0.75, 0.875, 0.75, 0.875, 0.5, 0.625, 0.5, 0.625, 0.5, 0.875, 0.5, 0.375, 0.5, 0.625, 0.5, 0.625, 0.75, 0.375, 0.75, 0.625, 0.5, 0.875, 0.5, 0.875, 0.75, 0.625, 0.75, 0.875, 0.5, 0.625, 0.5, 0.625, 0.5, 0.875, 0.5, 0.875, 0.5, 0.875, 0.5, 0.875, 0.5, 0.875, 0.5, 0.625, 0.5, 0.375, 0.5, 0.375, 0.5, 0.625, 0.5, 0.875, 0.5, 0.875, 0.5, 0.875, 0.5, 0.875, 0.5, 0.625, 0.5, 0.375, 0.5, 0.375, 0.5, 0.625, 0.5, 0.625, 0.75, 0.875, 0.75, 0.875, 0.75, 0.625, 0.75, 0.375, 0.75, 0.625, 0.75, 0.625, 0.75, 0.375, 0.75, 0.375, 0.75, 0.375, 0.75, 0.375, 0.75, 0.375, 0.75, 0.875, 0.5, 0.875, 0.5, 0.875, 0.5, 0.875, 0.5, 0.625, 0.75, 0.875, 0.75, 0.875, 0.75, 0.625, 0.75, 0.625, 0.75, 0.625, 0.75, 0.625, 0.75, 0.625, 0.75, 0.375, 0.75, 0.625, 0.75, 0.625, 0.75, 0.375, 0.75, 0.375, 0.75, 0.625, 0.75, 0.625, 0.75, 0.375, 0.75, 0.0, 0.0, 0.0, 0.0, 0.0, 0.0, 0.0, 0.0, 0.375, 0.75, 0.375, 0.75, 0.375, 0.75, 0.375, 0.75, 0.375, 0.75, 0.375, 0.75, 0.375, 0.75, 0.375, 0.75, 0.375, 0.75, 0.375, 0.75, 0.375, 0.75, 0.375, 0.75, 0.375, 0.75, 0.625, 0.75, 0.625, 0.75, 0.375, 0.75, 0.625, 0.75, 0.375, 0.75, 0.375, 0.75, 0.625, 0.75, 0.875, 0.75, 0.875, 0.5, 0.875, 0.5, 0.875, 0.75, 0.125, 0.75, 0.375, 0.75, 0.375, 0.75, 0.125, 0.75, 0.625, 0.75, 0.625, 0.75, 0.625, 0.75, 0.625, 0.75, 0.625, 0.75, 0.625, 0.75, 0.625, 0.75, 0.625, 0.75, 0.375, 0.75, 0.625, 0.75, 0.625, 0.75, 0.375, 0.75, 0.0, 0.0, 0.0, 0.0, 0.0, 0.0, 0.0, 0.0, 0.375, 0.75, 0.375, 0.75, 0.375, 0.75, 0.375, 0.75, 0.0, 0.0, 0.0, 0.0, 0.0, 0.0, 0.0, 0.0, 0.0, 0.0, 0.0, 0.0, 0.0, 0.0, 0.0, 0.0, 0.625, 0.75, 0.375, 0.75, 0.375, 0.75, 0.625, 0.75, 0.625, 0.75, 0.375, 0.75, 0.375, 0.75, 0.625, 0.75, 0.0, 0.0, 0.0, 0.0, 0.0, 0.0, 0.0, 0.0, 0.375, 0.75, 0.375, 0.75, 0.375, 0.75, 0.375, 0.75, 0.375, 0.75, 0.625, 0.75, 0.625, 0.75, 0.375, 0.75, 0.375, 0.75, 0.625, 0.75, 0.625, 0.75, 0.375, 0.75, 0.625, 0.75, 0.375, 0.75, 0.375, 0.75, 0.625, 0.75, 0.375, 0.75, 0.625, 0.75, 0.625, 0.75, 0.375, 0.75, 0.0, 0.0, 0.0, 0.0, 0.0, 0.0, 0.0, 0.0, 0.0, 0.0, 0.0, 0.0, 0.0, 0.0, 0.0, 0.0, 0.375, 0.75, 0.375, 0.75, 0.375, 0.75, 0.375, 0.75, 0.0, 0.0, 0.0, 0.0, 0.0, 0.0, 0.0, 0.0, 0.0, 0.0, 0.0, 0.0, 0.0, 0.0, 0.0, 0.0, 0.375, 0.75, 0.375, 0.75, 0.375, 0.75, 0.375, 0.75, 0.0, 0.0, 0.0, 0.0, 0.0, 0.0, 0.0, 0.0, 0.0, 0.0, 0.0, 0.0, 0.0, 0.0, 0.0, 0.0, 0.0, 0.0, 0.0, 0.0, 0.0, 0.0, 0.0, 0.0, 0.375, 0.75, 0.375, 0.75, 0.375, 0.75, 0.375, 0.75, 0.0, 0.0, 0.0, 0.0, 0.0, 0.0, 0.0, 0.0, 0.375, 0.75, 0.625, 0.75, 0.625, 0.75, 0.375, 0.75, 0.0, 0.0, 0.0, 0.0, 0.0, 0.0, 0.0, 0.0, 0.0, 0.0, 0.0, 0.0, 0.0, 0.0, 0.0, 0.0, 0.0, 0.0, 0.0, 0.0, 0.0, 0.0, 0.0, 0.0, 0.0, 0.0, 0.0, 0.0, 0.0, 0.0, 0.0, 0.0, 0.375, 0.75, 0.625, 0.75, 0.625, 1.0, 0.375, 1.0, 0.625, 0.75, 0.375, 0.75, 0.375, 0.75, 0.625, 0.75, 0.625, 0.75, 0.375, 0.75, 0.375, 0.75, 0.625, 0.75, 0.375, 0.75, 0.625, 0.75, 0.625, 0.75, 0.375, 0.75, 0.625, 0.75, 0.625, 0.75, 0.625, 0.75, 0.625, 0.75, 0.625, 0.75, 0.875, 0.75, 0.875, 0.75, 0.625, 0.75, 0.375, 0.75, 0.375, 0.75, 0.375, 0.75, 0.375, 0.75, 0.625, 0.75, 0.625, 0.75, 0.625, 0.75, 0.625, 0.75, 0.375, 0.0, 0.625, 0.0, 0.625, 0.25, 0.375, 0.25, 0.625, 0.0, 0.375, 0.0, 0.375, 0.0, 0.625, 0.0, 0.375, 0.25, 0.625, 0.25, 0.625, 0.25, 0.375, 0.25, 0.375, 0.25, 0.625, 0.25, 0.625, 0.25, 0.375, 0.25, 0.625, 0.0, 0.375, 0.0, 0.375, 0.0, 0.625, 0.0, 0.625, 0.0, 0.375, 0.0, 0.375, 0.0, 0.625, 0.0, 0.375, 1.0, 0.625, 1.0, 0.625, 1.0, 0.375, 1.0, 0.875, 0.75, 0.875, 0.75, 0.875, 0.75, 0.875, 0.75, 0.875, 0.75, 0.875, 0.75, 0.875, 0.75, 0.875, 0.75, 0.125, 0.75, 0.125, 0.75, 0.125, 0.75, 0.125, 0.75, 0.375, 0.25, 0.625, 0.25, 0.625, 0.5, 0.375, 0.5, 0.625, 0.25, 0.375, 0.25, 0.375, 0.25, 0.625, 0.25, 0.875, 0.5, 0.625, 0.5, 0.625, 0.5, 0.875, 0.5, 0.625, 0.5, 0.375, 0.5, 0.375, 0.5, 0.625, 0.5, 0.375, 0.25, 0.625, 0.25, 0.625, 0.25, 0.375, 0.25, 0.625, 0.75, 0.375, 0.75, 0.375, 0.75, 0.625, 0.75, 0.625, 0.75, 0.375, 0.75, 0.375, 0.75, 0.625, 0.75, 0.375, 0.75, 0.375, 0.75, 0.375, 0.75, 0.375, 0.75, 0.625, 0.75, 0.625, 0.75, 0.625, 0.75, 0.625, 0.75, 0.125, 0.75, 0.375, 0.75, 0.375, 0.75, 0.125, 0.75, 0.125, 0.75, 0.125, 0.75, 0.125, 0.75, 0.125, 0.75, 0.7188, 0.5, 0.7188, 1.0, 0.6875, 1.0, 0.6562, 1.0, 0.625, 1.0, 0.5938, 1.0, 0.5625, 1.0, 0.5625, 0.5, 0.5938, 0.5, 0.625, 0.5, 0.6562, 0.5, 0.6875, 0.5, 0.0, 0.0, 0.875, 0.5, 0.875, 0.5, 0.0, 0.0, 0.125, 0.5, 0.125, 0.5, 0.3418, 0.02827, 0.3833, 0.05045, 0.875, 0.5, 0.0, 0.0, 0.0, 0.0, 0.0, 0.0, 0.0, 0.0, 0.0, 0.0, 0.0, 0.0, 0.8833, 0.05045, 0.8418, 0.02827, 0.125, 0.5, 0.0, 0.0, 0.0, 0.0, 0.0, 0.0, 0.0, 0.0, 0.0, 0.0, 0.0, 0.0, 0.0, 0.0, 0.0, 0.0, 0.0, 0.0, 0.0, 0.0, 0.625, 0.75, 0.375, 0.75, 0.375, 0.75, 0.625, 0.75, 0.625, 0.75, 0.375, 0.75, 0.375, 0.75, 0.625, 0.75, 0.375, 0.75, 0.625, 0.75, 0.625, 0.75, 0.375, 0.75, 0.0, 0.0, 0.0, 0.0, 0.0, 0.0, 0.0, 0.0, 0.0, 0.0, 0.0, 0.0, 0.0, 0.0, 0.0, 0.0, 0.0, 0.0, 0.0, 0.0, 0.0, 0.0, 0.0, 0.0, 0.0, 0.0, 0.0, 0.0, 0.0, 0.0, 0.0, 0.0, 0.0, 0.0, 0.0, 0.0, 0.0, 0.0, 0.0, 0.0, 0.0, 0.0, 0.0, 0.0, 0.375, 0.75, 0.375, 0.75, 0.375, 0.75, 0.375, 0.75, 0.0, 0.0, 0.0, 0.0, 0.0, 0.0, 0.0, 0.0, 0.375, 0.75, 0.375, 0.75, 0.375, 0.75, 0.375, 0.75, 0.0, 0.0, 0.0, 0.0, 0.0, 0.0, 0.0, 0.0, 0.375, 0.75, 0.625, 0.75, 0.625, 0.75, 0.375, 0.75, 0.625, 0.75, 0.375, 0.75, 0.375, 0.75, 0.625, 0.75, 0.0, 0.0, 0.0, 0.0, 0.0, 0.0, 0.0, 0.0, 0.0, 0.0, 0.0, 0.0, 0.0, 0.0, 0.0, 0.0, 0.0, 0.0, 0.0, 0.0, 0.0, 0.0, 0.0, 0.0, 0.0, 0.0, 0.0, 0.0, 0.0, 0.0, 0.0, 0.0, 0.375, 0.75, 0.625, 0.75, 0.625, 0.75, 0.375, 0.75, 0.625, 0.75, 0.375, 0.75, 0.375, 0.75, 0.625, 0.75, 0.0, 0.0, 0.0, 0.0, 0.0, 0.0, 0.0, 0.0, 0.0, 0.0, 0.0, 0.0, 0.0, 0.0, 0.0, 0.0, 0.0, 0.0, 0.0, 0.0, 0.0, 0.0, 0.0, 0.0, 0.0, 0.0, 0.0, 0.0, 0.0, 0.0, 0.0, 0.0, 0.625, 0.75, 0.375, 0.75, 0.375, 0.75, 0.625, 0.75, 0.0, 0.0, 0.0, 0.0, 0.0, 0.0, 0.0, 0.0, 0.0, 0.0, 0.0, 0.0, 0.0, 0.0, 0.0, 0.0, 0.0, 0.0, 0.0, 0.0, 0.0, 0.0, 0.0, 0.0, 0.625, 0.75, 0.375, 0.75, 0.375, 0.75, 0.625, 0.75, 0.0, 0.0, 0.0, 0.0, 0.0, 0.0, 0.0, 0.0, 0.0, 0.0, 0.0, 0.0, 0.0, 0.0, 0.0, 0.0, 0.0, 0.0, 0.0, 0.0, 0.0, 0.0, 0.0, 0.0, 0.0, 0.0, 0.0, 0.0, 0.0, 0.0, 0.0, 0.0, 0.0, 0.0, 0.0, 0.0, 0.0, 0.0, 0.0, 0.0, 0.0, 0.0, 0.0, 0.0, 0.0, 0.0, 0.0, 0.0, 0.0, 0.0, 0.0, 0.0, 0.0, 0.0, 0.0, 0.0, 0.0, 0.0, 0.0, 0.0, 0.0, 0.0, 0.0, 0.0, 0.0, 0.0, 0.0, 0.0, 0.0, 0.0, 0.0, 0.0, 0.0, 0.0, 0.0, 0.0, 0.0, 0.0, 0.0, 0.0, 0.0, 0.0, 0.0, 0.0, 0.0, 0.0, 0.0, 0.0, 0.0, 0.0, 0.0, 0.0, 0.0, 0.0, 0.0, 0.0, 0.0, 0.0, 0.375, 0.25, 0.625, 0.25, 0.625, 0.5, 0.375, 0.5, 0.375, 0.5, 0.375, 0.75, 0.375, 0.75, 0.375, 0.5, 0.375, 0.75, 0.625, 0.75, 0.625, 1.0, 0.375, 1.0, 0.125, 0.5, 0.375, 0.5, 0.375, 0.75, 0.125, 0.75, 0.625, 0.5, 0.875, 0.5, 0.875, 0.75, 0.625, 0.75, 0.875, 0.75, 0.875, 0.5, 0.875, 0.5, 0.875, 0.75, 0.375, 0.25, 0.625, 0.25, 0.625, 0.5, 0.375, 0.5, 0.375, 0.5, 0.375, 0.5, 0.375, 0.5, 0.375, 0.5, 0.375, 0.75, 0.625, 0.75, 0.625, 1.0, 0.375, 1.0, 0.125, 0.5, 0.375, 0.5, 0.375, 0.75, 0.125, 0.75, 0.625, 0.5, 0.875, 0.5, 0.875, 0.75, 0.625, 0.75, 0.625, 0.4375, 0.625, 0.25, 0.625, 0.5, 0.625, 0.5625, 0.375, 0.8125, 0.375, 1.0, 0.375, 0.75, 0.375, 0.6875, 0.375, 0.25, 0.375, 0.4375, 0.375, 0.5625, 0.375, 0.5, 0.375, 0.4375, 0.375, 0.625, 0.375, 0.625, 0.375, 0.5625, 0.375, 0.625, 0.375, 0.8125, 0.375, 0.6875, 0.375, 0.625, 0.625, 1.0, 0.625, 0.8125, 0.625, 0.6875, 0.625, 0.75, 0.625, 0.8125, 0.625, 0.625, 0.625, 0.625, 0.625, 0.6875, 0.625, 0.625, 0.625, 0.4375, 0.625, 0.5625, 0.625, 0.625, 0.0, 0.0, 0.0, 0.0, 0.0, 0.0, 0.0, 0.0, 0.0, 0.0, 0.0, 0.0, 0.0, 0.0, 0.0, 0.0, 0.0, 0.0, 0.0, 0.0, 0.0, 0.0, 0.0, 0.0, 0.0, 0.0, 0.0, 0.0, 0.0, 0.0, 0.0, 0.0, 0.0, 0.0, 0.0, 0.0, 0.0, 0.0, 0.0, 0.0, 0.375, 0.0, 0.625, 0.0, 0.625, 0.25, 0.375, 0.25, 0.375, 0.25, 0.625, 0.25, 0.625, 0.5, 0.375, 0.5, 0.625, 0.5, 0.625, 0.75, 0.625, 0.75, 0.625, 0.5, 0.375, 0.75, 0.625, 0.75, 0.625, 1.0, 0.375, 1.0, 0.125, 0.5, 0.375, 0.5, 0.375, 0.75, 0.125, 0.75, 0.625, 0.5, 0.875, 0.5, 0.875, 0.75, 0.625, 0.75, 0.625, 0.5, 0.375, 0.5, 0.375, 0.5, 0.625, 0.5, 0.875, 0.5, 0.625, 0.5, 0.625, 0.5, 0.875, 0.5, 0.25, 0.5, 0.125, 0.5, 0.125, 0.5, 0.25, 0.5, 0.875, 0.5, 0.625, 0.5, 0.625, 0.5, 0.875, 0.5, 0.625, 0.25, 0.375, 0.25, 0.375, 0.25, 0.625, 0.25, 0.125, 0.5, 0.125, 0.5, 0.125, 0.5, 0.125, 0.5, 0.375, 0.25, 0.375, 0.375, 0.375, 0.375, 0.375, 0.25, 0.875, 0.5, 0.875, 0.5, 0.875, 0.5, 0.875, 0.5, 0.125, 0.5, 0.125, 0.5, 0.125, 0.5, 0.125, 0.5, 0.125, 0.5, 0.125, 0.5, 0.125, 0.5, 0.125, 0.5, 0.125, 0.5, 0.125, 0.5, 0.125, 0.5, 0.125, 0.5, 0.375, 0.5, 0.25, 0.5, 0.25, 0.5, 0.375, 0.5, 0.375, 0.5, 0.25, 0.5, 0.25, 0.5, 0.375, 0.5, 0.25, 0.5, 0.125, 0.5, 0.125, 0.5, 0.25, 0.5, 0.125, 0.5, 0.125, 0.5312, 0.125, 0.5312, 0.125, 0.5, 0.125, 0.5, 0.125, 0.5312, 0.125, 0.5312, 0.125, 0.5, 0.25, 0.5, 0.375, 0.5, 0.375, 0.5312, 0.25, 0.5312, 0.125, 0.5, 0.25, 0.5, 0.25, 0.5312, 0.125, 0.5312, 0.375, 0.5, 0.625, 0.5, 0.625, 0.5, 0.375, 0.5, 0.375, 0.5312, 0.375, 0.5, 0.375, 0.5, 0.375, 0.5312, 0.125, 0.5, 0.125, 0.5312, 0.125, 0.5312, 0.125, 0.5, 0.625, 0.25, 0.375, 0.25, 0.375, 0.25, 0.625, 0.25, 0.125, 0.5312, 0.125, 0.5312, 0.125, 0.5312, 0.125, 0.5312, 0.625, 0.5, 0.375, 0.5, 0.375, 0.5, 0.375, 0.5, 0.625, 0.5, 0.625, 0.5, 0.625, 0.5, 0.625, 0.5, 0.625, 0.5, 0.375, 0.5, 0.625, 0.5, 0.625, 0.5, 0.375, 0.5, 0.375, 0.25, 0.375, 0.25, 0.375, 0.25, 0.375, 0.25, 0.375, 0.25, 0.375, 0.25, 0.375, 0.25, 0.375, 0.25, 0.375, 0.25, 0.625, 0.25, 0.625, 0.25, 0.375, 0.25, 0.375, 0.25, 0.375, 0.5, 0.375, 0.5, 0.375, 0.5, 0.375, 0.5, 0.375, 0.25, 0.625, 0.25, 0.625, 0.25, 0.375, 0.25, 0.375, 0.25, 0.375, 0.25, 0.375, 0.25, 0.375, 0.25, 0.875, 0.5, 0.875, 0.5, 0.875, 0.5, 0.875, 0.5, 0.375, 0.5, 0.375, 0.5, 0.375, 0.5, 0.375, 0.5, 0.375, 0.5, 0.375, 0.5, 0.375, 0.5, 0.375, 0.5, 0.125, 0.5, 0.125, 0.5, 0.125, 0.5, 0.125, 0.5, 0.125, 0.5, 0.125, 0.5, 0.125, 0.5, 0.125, 0.5, 0.375, 0.5, 0.375, 0.5, 0.375, 0.5, 0.375, 0.5, 0.125, 0.5, 0.125, 0.5, 0.125, 0.5, 0.125, 0.5, 0.125, 0.5, 0.125, 0.5, 0.125, 0.5, 0.125, 0.5, 0.375, 0.5, 0.375, 0.5, 0.375, 0.5, 0.375, 0.5, 0.375, 0.5, 0.375, 0.5, 0.375, 0.5, 0.375, 0.5, 0.375, 0.25, 0.375, 0.25, 0.375, 0.25, 0.375, 0.25, 0.375, 0.5, 0.375, 0.5, 0.375, 0.5, 0.375, 0.5, 0.375, 0.5, 0.375, 0.5, 0.375, 0.5, 0.375, 0.5, 0.375, 0.5, 0.625, 0.5, 0.625, 0.75, 0.375, 0.75, 0.375, 0.5, 0.625, 0.5, 0.625, 0.5, 0.375, 0.5, 0.625, 0.75, 0.375, 0.75, 0.375, 0.75, 0.625, 0.75, 0.375, 0.75, 0.375, 0.5, 0.375, 0.5, 0.375, 0.75, 0.375, 0.5, 0.625, 0.5, 0.625, 0.75, 0.375, 0.75, 0.625, 0.5, 0.625, 0.75, 0.625, 0.75, 0.625, 0.5, 0.375, 0.5, 0.625, 0.5, 0.625, 0.5, 0.375, 0.5, 0.625, 0.75, 0.375, 0.75, 0.375, 0.75, 0.625, 0.75, 0.0, 0.0, 0.0, 0.0, 0.0, 0.0, 0.0, 0.0, 0.0, 0.0, 0.0, 0.0, 0.0, 0.0, 0.0, 0.0, 0.0, 0.0, 0.0, 0.0, 0.0, 0.0, 0.0, 0.0, 0.375, 0.25, 0.625, 0.25, 0.625, 0.5, 0.375, 0.5, 0.375, 0.375, 0.625, 0.25, 0.375, 0.25, 0.375, 0.25, 0.375, 0.25, 0.625, 0.25, 0.375, 0.25, 0.625, 0.25, 0.625, 0.25, 0.375, 0.25, 0.375, 0.5, 0.25, 0.5, 0.25, 0.5, 0.375, 0.5, 0.875, 0.5, 0.875, 0.5, 0.875, 0.5, 0.875, 0.5, 0.625, 0.5, 0.375, 0.5, 0.375, 0.5, 0.625, 0.5, 0.375, 0.375, 0.375, 0.5, 0.375, 0.5, 0.375, 0.375, 0.375, 0.25, 0.375, 0.25, 0.375, 0.25, 0.375, 0.25, 0.125, 0.5, 0.125, 0.5, 0.125, 0.5, 0.125, 0.5, 0.375, 0.5, 0.25, 0.5, 0.25, 0.5, 0.375, 0.5, 0.25, 0.5, 0.125, 0.5, 0.125, 0.5, 0.25, 0.5, 0.125, 0.5, 0.125, 0.5, 0.125, 0.5, 0.125, 0.5, 0.125, 0.5, 0.125, 0.5, 0.125, 0.5, 0.125, 0.5, 0.375, 0.25, 0.375, 0.25, 0.375, 0.25, 0.375, 0.25, 0.375, 0.5, 0.375, 0.5, 0.375, 0.5, 0.375, 0.5, 0.375, 0.25, 0.375, 0.25, 0.375, 0.25, 0.375, 0.25, 0.125, 0.5, 0.125, 0.5, 0.125, 0.5, 0.125, 0.5, 0.25, 0.5, 0.125, 0.5, 0.125, 0.5, 0.25, 0.5, 0.375, 0.8125, 0.375, 1.0, 0.375, 1.0, 0.375, 0.8125, 0.0, 0.0, 0.0, 0.0, 0.0, 0.0, 0.0, 0.0, 0.375, 1.0, 0.625, 1.0, 0.625, 1.0, 0.375, 1.0, 0.0, 0.0, 0.0, 0.0, 0.0, 0.0, 0.0, 0.0, 0.0, 0.0, 0.0, 0.0, 0.0, 0.0, 0.0, 0.0, 0.0, 0.0, 0.0, 0.0, 0.0, 0.0, 0.0, 0.0, 0.0, 0.0, 0.0, 0.0, 0.0, 0.0, 0.0, 0.0, 0.0, 0.0, 0.0, 0.0, 0.0, 0.0, 0.0, 0.0, 0.0, 0.0, 0.0, 0.0, 0.375, 1.0, 0.625, 1.0, 0.625, 1.0, 0.375, 1.0, 0.0, 0.0, 0.0, 0.0, 0.0, 0.0, 0.0, 0.0, 0.0, 0.0, 0.0, 0.0, 0.0, 0.0, 0.0, 0.0, 0.0, 0.0, 0.0, 0.0, 0.0, 0.0, 0.0, 0.0, 0.0, 0.0, 0.0, 0.0, 0.0, 0.0, 0.0, 0.0, 0.0, 0.0, 0.0, 0.0, 0.0, 0.0, 0.0, 0.0, 0.0, 0.0, 0.0, 0.0, 0.0, 0.0, 0.0, 0.0, 0.375, 0.4375, 0.375, 0.625, 0.375, 0.625, 0.375, 0.4375, 0.0, 0.0, 0.0, 0.0, 0.0, 0.0, 0.0, 0.0, 0.375, 1.0, 0.375, 1.0, 0.375, 1.0, 0.375, 1.0, 0.375, 0.625, 0.375, 0.8125, 0.375, 0.8125, 0.375, 0.625, 0.375, 0.5, 0.625, 0.5, 0.625, 0.75, 0.375, 0.75, 0.625, 0.5, 0.625, 0.75, 0.625, 0.75, 0.625, 0.5, 0.375, 0.5, 0.625, 0.5, 0.625, 0.5, 0.375, 0.5, 0.625, 0.75, 0.375, 0.75, 0.375, 0.75, 0.625, 0.75, 0.375, 0.0, 0.625, 0.0, 0.625, 0.25, 0.375, 0.25, 0.0, 0.0, 0.0, 0.0, 0.0, 0.0, 0.0, 0.0, 0.0, 0.0, 0.0, 0.0, 0.0, 0.0, 0.0, 0.0, 0.875, 0.75, 0.875, 0.5, 0.875, 0.5, 0.875, 0.75, 0.375, 0.0, 0.375, 0.25, 0.375, 0.25, 0.375, 0.0, 0.0, 0.0, 0.0, 0.0, 0.0, 0.0, 0.0, 0.0, 0.0, 0.0, 0.0, 0.0, 0.0, 0.0, 0.0, 0.0, 0.0, 0.0, 0.0, 0.0, 0.0, 0.0, 0.0, 0.0, 0.125, 0.5, 0.125, 0.5, 0.125, 0.5, 0.125, 0.5, 0.0, 0.0, 0.0, 0.0, 0.0, 0.0, 0.0, 0.0, 0.125, 0.5, 0.125, 0.75, 0.125, 0.75, 0.125, 0.5, 0.125, 0.5, 0.125, 0.75, 0.125, 0.75, 0.125, 0.5, 0.125, 0.5, 0.125, 0.5, 0.125, 0.5, 0.125, 0.5, 0.375, 1.0, 0.375, 1.0, 0.375, 1.0, 0.375, 1.0, 0.375, 0.75, 0.375, 0.5, 0.375, 0.5, 0.375, 0.75, 0.375, 0.5, 0.375, 0.5, 0.375, 0.5, 0.375, 0.5, 0.375, 0.75, 0.375, 0.5, 0.375, 0.5, 0.375, 0.75, 0.375, 0.75, 0.375, 0.75, 0.375, 0.75, 0.375, 0.75, 0.375, 0.5, 0.375, 0.5, 0.375, 0.5, 0.375, 0.5, 0.0, 0.0, 0.0, 0.0, 0.0, 0.0, 0.0, 0.0, 0.0, 0.0, 0.0, 0.0, 0.0, 0.0, 0.0, 0.0, 0.0, 0.0, 0.0, 0.0, 0.0, 0.0, 0.0, 0.0, 0.0, 0.0, 0.0, 0.0, 0.0, 0.0, 0.0, 0.0, 0.0, 0.0, 0.0, 0.0, 0.0, 0.0, 0.0, 0.0, 0.0, 0.0, 0.0, 0.0, 0.0, 0.0, 0.375, 0.75, 0.375, 0.75, 0.375, 0.75, 0.375, 0.75, 0.0, 0.0, 0.0, 0.0, 0.0, 0.0, 0.0, 0.0, 0.625, 0.5, 0.375, 0.5, 0.375, 0.5, 0.625, 0.5, 0.375, 0.75, 0.625, 0.75, 0.625, 0.75, 0.375, 0.75, 0.375, 0.75, 0.375, 0.5, 0.375, 0.5, 0.375, 0.75, 0.375, 0.75, 0.375, 0.75, 0.375, 0.75, 0.375, 0.75, 0.375, 0.5, 0.375, 0.75, 0.375, 0.75, 0.375, 0.5, 0.375, 0.75, 0.375, 0.5, 0.375, 0.5, 0.375, 0.75, 0.375, 0.0, 0.625, 0.0, 0.625, 0.25, 0.375, 0.25, 0.375, 0.25, 0.375, 0.25, 0.375, 0.25, 0.375, 0.25, 0.625, 0.25, 0.375, 0.25, 0.375, 0.25, 0.625, 0.25, 0.375, 1.0, 0.625, 1.0, 0.625, 1.0, 0.375, 1.0, 0.125, 0.5, 0.125, 0.75, 0.125, 0.75, 0.125, 0.5, 0.125, 0.5, 0.125, 0.75, 0.125, 0.75, 0.125, 0.5, 0.375, 1.0, 0.375, 1.0, 0.375, 1.0, 0.375, 1.0, 0.375, 0.0, 0.375, 0.25, 0.375, 0.25, 0.375, 0.0, 0.0, 0.0, 0.0, 0.0, 0.0, 0.0, 0.0, 0.0, 0.0, 0.0, 0.0, 0.0, 0.0, 0.0, 0.0, 0.0, 0.0, 0.0, 0.0, 0.0, 0.0, 0.0, 0.0, 0.0, 0.0, 0.0, 0.0, 0.0, 0.0, 0.0, 0.0, 0.0, 0.0, 0.0, 0.375, 0.75, 0.375, 0.75, 0.375, 0.75, 0.375, 0.75, 0.0, 0.0, 0.0, 0.0, 0.0, 0.0, 0.0, 0.0, 0.0, 0.0, 0.0, 0.0, 0.0, 0.0, 0.0, 0.0, 0.0, 0.0, 0.0, 0.0, 0.0, 0.0, 0.0, 0.0, 0.0, 0.0, 0.0, 0.0, 0.0, 0.0, 0.0, 0.0, 0.0, 0.0, 0.0, 0.0, 0.0, 0.0, 0.0, 0.0, 0.375, 0.75, 0.375, 0.75, 0.375, 0.75, 0.375, 0.75, 0.0, 0.0, 0.0, 0.0, 0.0, 0.0, 0.0, 0.0, 0.0, 0.0, 0.0, 0.0, 0.0, 0.0, 0.0, 0.0, 0.0, 0.0, 0.0, 0.0, 0.0, 0.0, 0.0, 0.0, 0.375, 0.75, 0.375, 0.75, 0.375, 0.75, 0.375, 0.75, 0.0, 0.0, 0.0, 0.0, 0.0, 0.0, 0.0, 0.0, 0.625, 0.75, 0.375, 0.75, 0.375, 0.75, 0.625, 0.75, 0.0, 0.0, 0.0, 0.0, 0.0, 0.0, 0.0, 0.0, 0.0, 0.0, 0.0, 0.0, 0.0, 0.0, 0.0, 0.0, 0.0, 0.0, 0.0, 0.0, 0.0, 0.0, 0.0, 0.0, 0.0, 0.0, 0.0, 0.0, 0.0, 0.0, 0.0, 0.0, 0.375, 0.75, 0.375, 0.75, 0.375, 0.75, 0.375, 0.75, 0.0, 0.0, 0.0, 0.0, 0.0, 0.0, 0.0, 0.0, 0.0, 0.0, 0.0, 0.0, 0.0, 0.0, 0.0, 0.0, 0.375, 0.75, 0.625, 0.75, 0.625, 0.75, 0.375, 0.75, 0.625, 0.75, 0.375, 0.75, 0.375, 0.75, 0.625, 0.75, 0.375, 0.75, 0.625, 0.75, 0.625, 0.75, 0.625, 0.75, 0.375, 0.75, 0.625, 0.75, 0.0, 0.0, 0.0, 0.0, 0.0, 0.0, 0.0, 0.0, 0.0, 0.0, 0.0, 0.0, 0.625, 0.75, 0.0, 0.0, 0.0, 0.0, 0.0, 0.0, 0.375, 0.75, 0.375, 0.75, 0.625, 0.75, 0.375, 0.75, 0.375, 0.75, 0.625, 0.75, 0.0, 0.0, 0.0, 0.0, 0.0, 0.0, 0.0, 0.0, 0.0, 0.0, 0.0, 0.0, 0.0, 0.0, 0.0, 0.0, 0.0, 0.0, 0.0, 0.0, 0.0, 0.0, 0.0, 0.0, 0.0, 0.0, 0.0, 0.0, 0.375, 0.2652, 0.375, 1.0, 0.375, 0.75, 0.375, 0.4848, 0.375, 0.25, 0.375, 0.2652, 0.125, 0.75, 0.125, 0.75, 0.375, 0.5, 0.375, 0.4848, 0.375, 0.75, 0.375, 0.75, 0.0, 0.0, 0.0, 0.0, 0.0, 0.0, 0.0, 0.0, 0.0, 0.0, 0.0, 0.0, 0.0, 0.0, 0.0, 0.0, 0.0, 0.0, 0.0, 0.0, 0.375, 0.1017, 0.625, 0.1017, 0.625, 0.112, 0.375, 0.112, 0.375, 0.5983, 0.625, 0.5983, 0.625, 0.638, 0.375, 0.638, 0.1402, 0.5983, 0.1402, 0.638, 0.1402, 0.638, 0.1402, 0.5983, 0.8598, 0.5983, 0.875, 0.5983, 0.875, 0.638, 0.8598, 0.638, 0.625, 0.5983, 0.6402, 0.5983, 0.6402, 0.638, 0.625, 0.638, 0.6402, 0.5983, 0.8598, 0.5983, 0.8598, 0.638, 0.6402, 0.638, 0.1402, 0.5983, 0.3598, 0.5983, 0.3598, 0.638, 0.1402, 0.638, 0.125, 0.5983, 0.1402, 0.5983, 0.1402, 0.638, 0.125, 0.638, 0.0, 0.0, 0.0, 0.0, 0.0, 0.0, 0.0, 0.0, 0.375, 0.9848, 0.625, 0.9848, 0.625, 1.0, 0.375, 1.0, 0.375, 0.75, 0.625, 0.75, 0.625, 0.7652, 0.375, 0.7652, 0.375, 0.7652, 0.625, 0.7652, 0.625, 0.9848, 0.375, 0.9848, 0.375, 0.9848, 0.375, 1.0, 0.375, 1.0, 0.375, 0.9848, 0.375, 0.75, 0.375, 0.7652, 0.375, 0.7652, 0.375, 0.75, 0.625, 0.0, 0.375, 0.0, 0.375, 0.0, 0.625, 0.0, 0.375, 0.0, 0.375, 0.0, 0.375, 0.0, 0.375, 0.0, 0.6402, 0.75, 0.8598, 0.75, 0.8598, 0.75, 0.6402, 0.75, 0.3598, 0.75, 0.3598, 0.75, 0.3598, 0.75, 0.3598, 0.75, 0.375, 0.75, 0.625, 0.75, 0.625, 0.75, 0.375, 0.75, 0.125, 0.75, 0.1402, 0.75, 0.1402, 0.75, 0.125, 0.75, 0.375, 0.75, 0.375, 0.75, 0.375, 0.75, 0.375, 0.75, 0.375, 0.2057, 0.625, 0.2057, 0.625, 0.25, 0.375, 0.25, 0.375, 1.0, 0.625, 1.0, 0.625, 1.0, 0.375, 1.0, 0.875, 0.5443, 0.875, 0.5, 0.875, 0.5, 0.875, 0.5443, 0.375, 0.0, 0.375, 0.2057, 0.375, 0.2057, 0.375, 0.0, 0.375, 0.5443, 0.625, 0.5443, 0.625, 0.75, 0.375, 0.75, 0.625, 0.75, 0.375, 0.75, 0.375, 0.75, 0.625, 0.75, 0.375, 0.5, 0.375, 0.5443, 0.375, 0.5443, 0.375, 0.5, 0.625, 0.5443, 0.625, 0.75, 0.625, 0.75, 0.625, 0.5443, 0.625, 0.5, 0.625, 0.5443, 0.625, 0.5443, 0.625, 0.5, 0.375, 0.5443, 0.375, 0.75, 0.375, 0.75, 0.375, 0.5443, 0.375, 0.5, 0.625, 0.5, 0.625, 0.5443, 0.375, 0.5443, 0.0, 0.0, 0.0, 0.0, 0.0, 0.0, 0.0, 0.0, 0.875, 0.75, 0.875, 0.5443, 0.875, 0.5443, 0.875, 0.75, 0.375, 0.0, 0.625, 0.0, 0.625, 0.2057, 0.375, 0.2057, 0.625, 0.5, 0.875, 0.5, 0.875, 0.5443, 0.625, 0.5443, 0.0, 0.0, 0.0, 0.0, 0.0, 0.0, 0.0, 0.0, 0.0, 0.0, 0.0, 0.0, 0.0, 0.0, 0.0, 0.0, 0.0, 0.0, 0.0, 0.0, 0.0, 0.0, 0.0, 0.0, 0.0, 0.0, 0.0, 0.0, 0.0, 0.0, 0.0, 0.0, 0.375, 1.0, 0.375, 1.0, 0.375, 1.0, 0.375, 1.0, 0.0, 0.0, 0.0, 0.0, 0.0, 0.0, 0.0, 0.0, 0.0, 0.0, 0.0, 0.0, 0.0, 0.0, 0.0, 0.0, 0.375, 0.75, 0.375, 0.75, 0.375, 0.75, 0.375, 0.75, 0.0, 0.0, 0.0, 0.0, 0.0, 0.0, 0.0, 0.0, 0.0, 0.0, 0.0, 0.0, 0.0, 0.0, 0.0, 0.0, 0.0, 0.0, 0.0, 0.0, 0.0, 0.0, 0.0, 0.0, 0.375, 0.5, 0.375, 0.5, 0.375, 0.5, 0.375, 0.5, 0.0, 0.0, 0.0, 0.0, 0.0, 0.0, 0.0, 0.0, 0.0, 0.0, 0.0, 0.0, 0.375, 0.112, 0.375, 0.112, 0.375, 0.1017, 0.375, 0.1017, 0.1402, 0.638, 0.1402, 0.6483, 0.375, 0.1017, 0.125, 0.638, 0.375, 0.6483, 0.3598, 0.6483, 0.3598, 0.6483, 0.375, 0.6483, 0.375, 0.6483, 0.3598, 0.6483, 0.3598, 0.6483, 0.375, 0.6483, 0.0, 0.0, 0.0, 0.0, 0.0, 0.0, 0.0, 0.0, 0.0, 0.0, 0.0, 0.0, 0.0, 0.0, 0.0, 0.0])
me_cube.materials.append(mat_material_004)
me_cube.update()
me_cube_003 = bpy.data.meshes.new('Cube.003')
me_cube_003.from_pydata([(-1.0, -1.0, -1.0), (-1.0, -1.0, 1.0), (-1.0, 1.0, -1.0), (-1.0, 1.0, 1.0), (1.0, -1.0, -1.0), (1.0, -1.0, 1.0), (1.0, 1.0, -1.0), (1.0, 1.0, 1.0), (-1.0, 1.008, 1.0), (-1.0, 1.008, -1.0), (1.0, 1.008, -1.0), (1.0, 1.008, 1.0)], [], [(0, 1, 3, 2), (7, 6, 10, 11), (6, 7, 5, 4), (4, 5, 1, 0), (2, 6, 4, 0), (7, 3, 1, 5), (9, 8, 11, 10), (6, 2, 9, 10), (3, 7, 11, 8), (2, 3, 8, 9)])
_uv = me_cube_003.uv_layers.new(name='UVMap')
_uv.uv.foreach_set('vector', [0.375, 0.0, 0.625, 0.0, 0.625, 0.25, 0.375, 0.25, 0.625, 0.5, 0.375, 0.5, 0.375, 0.5, 0.625, 0.5, 0.375, 0.5, 0.625, 0.5, 0.625, 0.75, 0.375, 0.75, 0.375, 0.75, 0.625, 0.75, 0.625, 1.0, 0.375, 1.0, 0.125, 0.5, 0.375, 0.5, 0.375, 0.75, 0.125, 0.75, 0.625, 0.5, 0.875, 0.5, 0.875, 0.75, 0.625, 0.75, 0.375, 0.25, 0.625, 0.25, 0.625, 0.5, 0.375, 0.5, 0.375, 0.5, 0.125, 0.5, 0.125, 0.5, 0.375, 0.5, 0.875, 0.5, 0.625, 0.5, 0.625, 0.5, 0.875, 0.5, 0.375, 0.25, 0.625, 0.25, 0.625, 0.25, 0.375, 0.25])
me_cube_003.update()
me_cube_007 = bpy.data.meshes.new('Cube.007')
me_cube_007.from_pydata([(-1.0, -1.0, -1.0), (-1.0, -1.0, 1.0), (-1.0, 1.0, -1.0), (-1.0, 1.0, 1.0), (1.0, -1.0, -1.0), (1.0, -1.0, 1.0), (1.0, 1.0, -1.0), (1.0, 1.0, 1.0), (-1.0, 1.008, 1.0), (-1.0, 1.008, -1.0), (1.0, 1.008, -1.0), (1.0, 1.008, 1.0), (-1.0, 0.754, -1.0), (-1.0, 0.254, -16.98), (-1.0, -0.246, -1.0), (-1.0, -0.246, 1.0), (-1.0, 0.254, -16.24), (-1.0, 0.754, 1.0), (1.0, -0.246, -1.0), (1.0, 0.254, -16.98), (1.0, 0.754, -1.0), (1.0, 0.754, 1.0), (1.0, 0.254, -16.24), (1.0, -0.246, 1.0), (-1.0, 0.654, -2.096), (-1.0, 0.554, -6.088), (-1.0, 0.454, -11.0), (-1.0, 0.354, -15.01), (-1.0, 0.354, -14.3), (-1.0, 0.454, -10.16), (-1.0, 0.554, -3.003), (-1.0, 0.654, 1.0), (1.0, 0.354, -15.01), (1.0, 0.454, -11.0), (1.0, 0.554, -6.088), (1.0, 0.654, -2.096), (1.0, 0.654, -1.194), (1.0, 0.554, -5.197), (1.0, 0.454, -10.16), (1.0, 0.354, -14.3), (-1.0, 0.154, -16.53), (-1.0, 0.05396, -13.79), (-1.0, -0.04604, -9.418), (-1.0, -0.146, -5.008), (-1.0, -0.146, -3.904), (-1.0, -0.04604, -8.282), (-1.0, 0.05396, -12.83), (-1.0, 0.154, -15.8), (1.0, -0.146, -5.008), (1.0, -0.04604, -9.418), (1.0, 0.05396, -13.79), (1.0, 0.154, -16.53), (1.0, 0.154, -15.8), (1.0, 0.05396, -12.83), (1.0, -0.04604, -8.282), (1.0, -0.146, -3.904)], [], [(12, 17, 3, 2), (7, 6, 10, 11), (18, 23, 5, 4), (4, 5, 1, 0), (14, 18, 4, 0), (23, 15, 1, 5), (9, 8, 11, 10), (6, 2, 9, 10), (3, 7, 11, 8), (2, 3, 8, 9), (7, 3, 17, 21), (39, 28, 16, 22), (55, 44, 15, 23), (2, 6, 20, 12), (27, 32, 19, 13), (43, 48, 18, 14), (6, 7, 21, 20), (32, 39, 22, 19), (48, 55, 23, 18), (0, 1, 15, 14), (40, 47, 16, 13), (24, 31, 17, 12), (13, 16, 28, 27), (27, 28, 29, 26), (26, 29, 30, 25), (25, 30, 31, 24), (20, 21, 36, 35), (35, 36, 37, 34), (34, 37, 38, 33), (33, 38, 39, 32), (12, 20, 35, 24), (24, 35, 34, 25), (25, 34, 33, 26), (26, 33, 32, 27), (21, 17, 31, 36), (36, 31, 30, 37), (37, 30, 29, 38), (38, 29, 28, 39), (14, 15, 44, 43), (43, 44, 45, 42), (42, 45, 46, 41), (41, 46, 47, 40), (19, 22, 52, 51), (51, 52, 53, 50), (50, 53, 54, 49), (49, 54, 55, 48), (13, 19, 51, 40), (40, 51, 50, 41), (41, 50, 49, 42), (42, 49, 48, 43), (22, 16, 47, 52), (52, 47, 46, 53), (53, 46, 45, 54), (54, 45, 44, 55)])
_uv = me_cube_007.uv_layers.new(name='UVMap')
_uv.uv.foreach_set('vector', [0.375, 0.2192, 0.625, 0.2192, 0.625, 0.25, 0.375, 0.25, 0.625, 0.5, 0.375, 0.5, 0.375, 0.5, 0.625, 0.5, 0.375, 0.6558, 0.625, 0.6558, 0.625, 0.75, 0.375, 0.75, 0.375, 0.75, 0.625, 0.75, 0.625, 1.0, 0.375, 1.0, 0.125, 0.6558, 0.375, 0.6558, 0.375, 0.75, 0.125, 0.75, 0.625, 0.6558, 0.875, 0.6558, 0.875, 0.75, 0.625, 0.75, 0.375, 0.25, 0.625, 0.25, 0.625, 0.5, 0.375, 0.5, 0.375, 0.5, 0.125, 0.5, 0.125, 0.5, 0.375, 0.5, 0.875, 0.5, 0.625, 0.5, 0.625, 0.5, 0.875, 0.5, 0.375, 0.25, 0.625, 0.25, 0.625, 0.25, 0.375, 0.25, 0.625, 0.5, 0.875, 0.5, 0.875, 0.5308, 0.625, 0.5308, 0.625, 0.5808, 0.875, 0.5808, 0.875, 0.5933, 0.625, 0.5933, 0.625, 0.6433, 0.875, 0.6433, 0.875, 0.6558, 0.625, 0.6558, 0.125, 0.5, 0.375, 0.5, 0.375, 0.5308, 0.125, 0.5308, 0.125, 0.5808, 0.375, 0.5808, 0.375, 0.5933, 0.125, 0.5933, 0.125, 0.6433, 0.375, 0.6433, 0.375, 0.6558, 0.125, 0.6558, 0.375, 0.5, 0.625, 0.5, 0.625, 0.5308, 0.375, 0.5308, 0.375, 0.5808, 0.625, 0.5808, 0.625, 0.5933, 0.375, 0.5933, 0.375, 0.6433, 0.625, 0.6433, 0.625, 0.6558, 0.375, 0.6558, 0.375, 0.0, 0.625, 0.0, 0.625, 0.09425, 0.375, 0.09425, 0.375, 0.1442, 0.625, 0.1442, 0.625, 0.1567, 0.375, 0.1567, 0.375, 0.2067, 0.625, 0.2067, 0.625, 0.2192, 0.375, 0.2192, 0.375, 0.1567, 0.625, 0.1567, 0.625, 0.1692, 0.375, 0.1692, 0.375, 0.1692, 0.625, 0.1692, 0.625, 0.1817, 0.375, 0.1817, 0.375, 0.1817, 0.625, 0.1817, 0.625, 0.1942, 0.375, 0.1942, 0.375, 0.1942, 0.625, 0.1942, 0.625, 0.2067, 0.375, 0.2067, 0.375, 0.5308, 0.625, 0.5308, 0.625, 0.5433, 0.375, 0.5433, 0.375, 0.5433, 0.625, 0.5433, 0.625, 0.5558, 0.375, 0.5558, 0.375, 0.5558, 0.625, 0.5558, 0.625, 0.5683, 0.375, 0.5683, 0.375, 0.5683, 0.625, 0.5683, 0.625, 0.5808, 0.375, 0.5808, 0.125, 0.5308, 0.375, 0.5308, 0.375, 0.5433, 0.125, 0.5433, 0.125, 0.5433, 0.375, 0.5433, 0.375, 0.5558, 0.125, 0.5558, 0.125, 0.5558, 0.375, 0.5558, 0.375, 0.5683, 0.125, 0.5683, 0.125, 0.5683, 0.375, 0.5683, 0.375, 0.5808, 0.125, 0.5808, 0.625, 0.5308, 0.875, 0.5308, 0.875, 0.5433, 0.625, 0.5433, 0.625, 0.5433, 0.875, 0.5433, 0.875, 0.5558, 0.625, 0.5558, 0.625, 0.5558, 0.875, 0.5558, 0.875, 0.5683, 0.625, 0.5683, 0.625, 0.5683, 0.875, 0.5683, 0.875, 0.5808, 0.625, 0.5808, 0.375, 0.09425, 0.625, 0.09425, 0.625, 0.1067, 0.375, 0.1067, 0.375, 0.1067, 0.625, 0.1067, 0.625, 0.1192, 0.375, 0.1192, 0.375, 0.1192, 0.625, 0.1192, 0.625, 0.1317, 0.375, 0.1317, 0.375, 0.1317, 0.625, 0.1317, 0.625, 0.1442, 0.375, 0.1442, 0.375, 0.5933, 0.625, 0.5933, 0.625, 0.6058, 0.375, 0.6058, 0.375, 0.6058, 0.625, 0.6058, 0.625, 0.6183, 0.375, 0.6183, 0.375, 0.6183, 0.625, 0.6183, 0.625, 0.6308, 0.375, 0.6308, 0.375, 0.6308, 0.625, 0.6308, 0.625, 0.6433, 0.375, 0.6433, 0.125, 0.5933, 0.375, 0.5933, 0.375, 0.6058, 0.125, 0.6058, 0.125, 0.6058, 0.375, 0.6058, 0.375, 0.6183, 0.125, 0.6183, 0.125, 0.6183, 0.375, 0.6183, 0.375, 0.6308, 0.125, 0.6308, 0.125, 0.6308, 0.375, 0.6308, 0.375, 0.6433, 0.125, 0.6433, 0.625, 0.5933, 0.875, 0.5933, 0.875, 0.6058, 0.625, 0.6058, 0.625, 0.6058, 0.875, 0.6058, 0.875, 0.6183, 0.625, 0.6183, 0.625, 0.6183, 0.875, 0.6183, 0.875, 0.6308, 0.625, 0.6308, 0.625, 0.6308, 0.875, 0.6308, 0.875, 0.6433, 0.625, 0.6433])
me_cube_007.update()

# ---- curves / text
cu_b_ziercurve = bpy.data.curves.new('BézierCurve', 'CURVE')
cu_b_ziercurve.dimensions = '3D'
_sp = cu_b_ziercurve.splines.new('BEZIER'); _sp.bezier_points.add(1)
_sp.bezier_points.foreach_set('co', [-1.0, 0.0, 0.0, 1.0, 0.0, 0.0])
_sp.bezier_points.foreach_set('handle_left', [-1.5, -0.5, 0.0, 0.0, 0.0, 0.0])
_sp.bezier_points.foreach_set('handle_right', [-0.5, 0.5, 0.0, 2.0, 0.0, 0.0])
for _p, _l, _r in zip(_sp.bezier_points, ['ALIGNED', 'ALIGNED'], ['ALIGNED', 'ALIGNED']): _p.handle_left_type = _l; _p.handle_right_type = _r
_sp.order_u = 0
_sp.order_v = 0
cu_b_ziercurve.use_path = True
cu_b_ziercurve.fill_mode = 'FULL'

# ---- objects
ob_empty = bpy.data.objects.new('Empty', None)
ob_cube_004 = bpy.data.objects.new('Cube.004', me_cube_011)
ob_cube_007 = bpy.data.objects.new('Cube.007', me_cube_013)
ob_cube_002 = bpy.data.objects.new('Cube.002', me_cube_014)
ob_cube_003 = bpy.data.objects.new('Cube.003', me_cube_002)
ob_cube_005 = bpy.data.objects.new('Cube.005', me_cube_004)
ob_point = bpy.data.objects.new('Point', light_point)
ob_cube_006 = bpy.data.objects.new('Cube.006', me_cube_005)
ob_cube = bpy.data.objects.new('Cube', me_cube)
ob_cube_008 = bpy.data.objects.new('Cube.008', me_cube_003)
ob_cube_001 = bpy.data.objects.new('Cube.001', me_cube_007)
ob_b_ziercurve = bpy.data.objects.new('BézierCurve', cu_b_ziercurve)

# ---- transforms, parenting, visibility, modifiers, constraints
ob_empty.location = (0.0, 0.0, 0.0)
ob_empty.rotation_euler = (1.192e-07, 5.197e-08, -3.142)
ob_empty.scale = (6.568, 6.568, 6.568)
ob_empty.empty_display_type = 'IMAGE'
ob_empty.empty_display_size = 5.0
ob_cube_004.location = (5.132, 89.64, -9.184)
ob_cube_004.rotation_euler = (0.0, -0.0, 1.571)
ob_cube_004.scale = (5.933, -58.15, 0.4276)
ob_cube_007.location = (5.132, 89.64, -9.184)
ob_cube_007.rotation_euler = (0.0, -0.0, 1.571)
ob_cube_007.scale = (5.933, -58.15, 0.4276)
ob_cube_002.location = (-16.79, -76.18, -9.108)
ob_cube_002.rotation_euler = (0.0, -0.0, 1.235)
ob_cube_002.scale = (4.481, -44.43, 0.4276)
ob_cube_003.location = (5.132, 89.64, -9.184)
ob_cube_003.rotation_euler = (0.0, -0.0, 1.571)
ob_cube_003.scale = (5.933, -58.15, 0.4276)
ob_cube_005.location = (5.132, 89.64, -9.184)
ob_cube_005.rotation_euler = (0.0, -0.0, 1.571)
ob_cube_005.scale = (5.933, -58.15, 0.4276)
ob_point.location = (160.2, -110.5, -72.77)
ob_point.rotation_euler = (2.136, -0.1794, 4.75)
ob_point.scale = (2.443, 2.443, 2.443)
ob_cube_006.location = (5.132, 89.64, -9.184)
ob_cube_006.rotation_euler = (0.0, -0.0, 1.571)
ob_cube_006.scale = (5.933, -58.15, 0.4276)
ob_cube.location = (-65.19, -9.214, -9.184)
ob_cube.scale = (5.933, -43.8, 0.4276)
ob_cube_008.location = (-6.988, 23.9, -9.086)
ob_cube_008.rotation_euler = (0.0, 0.0, 2.147)
ob_cube_008.scale = (7.119, 66.46, 0.4276)
ob_cube_001.location = (-7.096, 40.01, -9.086)
ob_cube_001.rotation_euler = (0.0, -0.0, 4.067)
ob_cube_001.scale = (6.796, 61.07, 0.4276)
ob_b_ziercurve.location = (31.06, -17.42, -1.155)

# ---- collection membership
col_collection.objects.link(ob_empty)
col_collection.objects.link(ob_cube_004)
col_collection.objects.link(ob_cube_007)
col_collection.objects.link(ob_cube_002)
col_collection.objects.link(ob_cube_003)
col_collection.objects.link(ob_cube_005)
col_collection.objects.link(ob_point)
col_collection.objects.link(ob_cube_006)
col_collection.objects.link(ob_cube)
col_collection.objects.link(ob_cube_008)
col_collection.objects.link(ob_cube_001)
col_collection.objects.link(ob_b_ziercurve)

# ---- scene / render settings (as saved in the file)
scene.frame_start = 1; scene.frame_end = 250; scene.frame_set(92)
scene.render.engine = 'BLENDER_EEVEE_NEXT'
bpy.context.view_layer.update()

# ---- added for rendering (the .blend has no active camera): camera
cam_auto = bpy.data.cameras.new('AutoCamera')
cam_auto.lens = 50.0
cam_auto.sensor_width = 36.0
cam_auto.clip_end = 5407.7
ob_auto_camera = bpy.data.objects.new('AutoCamera', cam_auto)
scene.collection.objects.link(ob_auto_camera)
ob_auto_camera.location = (347.413, -342.788, 238.255)
ob_auto_camera.rotation_euler = (1.09748, -7.21219e-08, 0.694738)
scene.camera = ob_auto_camera
bpy.context.view_layer.update()
